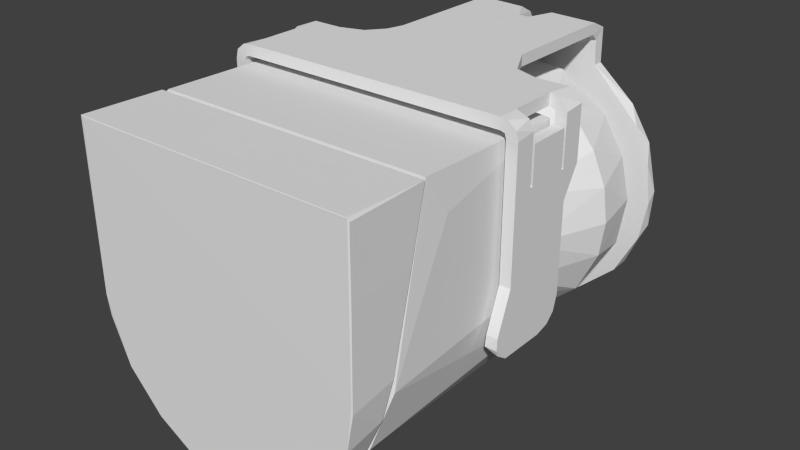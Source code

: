 # Source: laser.blend  (saved by Blender 2.70.0; exported with 4.5.12 LTS)
import bpy
from mathutils import Matrix  # noqa: F401  (used for matrix-valued properties, if any)

bpy.ops.wm.read_factory_settings(use_empty=True)
scene = bpy.context.scene
scene.name = 'Scene'

# ---- collections
col_collection_1 = bpy.data.collections.new('Collection 1'); scene.collection.children.link(col_collection_1)

# ---- materials (node trees are filled in below, after node groups)
mat_material0 = bpy.data.materials.new('material0')
mat_material0.alpha_threshold = 0.0
mat_material0.use_transparent_shadow = False
mat_material0.specular_color = (0.0, 0.0, 0.0)
mat_material0.roughness = 0.5
mat_material0.specular_intensity = 0.3
mat_material0.line_color = (0.0, 0.0, 0.0, 1.0)

# ---- material node trees

# ---- world
world_world = bpy.data.worlds.new('World'); scene.world = world_world
world_world.color = (0.05088, 0.05088, 0.05088)
world_world.use_sun_shadow = False
world_world.sun_shadow_jitter_overblur = 0.0
world_world.cycles.sampling_method = 'MANUAL'
world_world.cycles.sample_map_resolution = 256

# ---- meshes
me_shape0 = bpy.data.meshes.new('shape0')
me_shape0.from_pydata([(-50.65, -86.77, 53.65), (50.75, -92.25, 29.91), (51.16, -115.4, 29.91), (51.15, -115.4, 53.15), (-35.31, -107.8, -37.37), (-50.21, -100.7, -6.542), (-47.44, -104.8, -18.35), (28.36, -109.1, -42.66), (39.38, -106.6, -32.26), (50.61, -99.16, 0.001344), (45.4, -104.4, -22.73), (-16.94, -110.3, -48.16), (-50.75, -107.3, 0.001344), (-50.75, -92.25, 29.91), (-50.69, -115.7, -4.546), (39.92, -115.6, -31.64), (49.11, -102.1, -12.46), (50.79, -115.4, -2.28), (-30.21, -115.7, -41.02), (15.72, -115.6, -49.51), (44.76, -115.1, -24.35), (48.71, -115.7, -15.21), (-16.4, -115.7, -48.76), (0.8112, -110.9, -50.85), (50.15, -115.4, 54.15), (-49.57, -115.6, -11.85), (50.65, -86.77, 53.65), (-51.15, -115.6, 54.16), (50.63, -115.6, 54.07), (50.59, -115.7, 0.001344), (-42.68, -115.7, -27.83), (33.25, -115.7, -38.06), (-50.15, -115.7, 53.85), (-8.442, -16.31, 47.2), (2.314, -15.5, 46.59), (17.3, -16.78, 45.73), (-48.64, -16.85, -6.828), (-37.75, -16.77, -31.33), (-37.56, -14.28, -21.69), (43.9, -15.44, -8.497), (-33.05, -16.72, 36.13), (0.1014, -16.63, -48.9), (35.82, -12.55, 4.481), (47.89, -16.84, 10.92), (-45.41, -16.76, 18.37), (21.77, -16.67, -43.79), (-17.37, -16.64, -45.34), (-35.41, -20.94, 33.81), (-41.66, -18.48, 26.22), (-13.36, -18.65, 47.41), (-5.644, -20.94, 48.63), (2.928, -18.61, 49.26), (-42.85, -20.94, 23.87), (-48.47, -16.71, 6.055), (-15.59, -20.94, 46.51), (-24.8, -20.94, 42.21), (10.67, -20.94, 48.19), (-23.77, -20.94, -42.67), (-11.1, -18.41, -48.05), (39.74, -20.94, -28.59), (44.98, -16.87, -19.63), (44.87, -20.94, -19.81), (48.43, -20.94, -9.053), (48.95, -18.18, -4.913), (48.97, -20.94, 5.11), (-46.76, -20.94, 14.48), (-49.0, -20.94, 2.265), (39.27, -20.94, 29.65), (41.98, -16.72, 25.28), (27.92, -20.94, 40.76), (-44.87, -20.94, -19.81), (-47.9, -20.94, -10.11), (-44.95, -18.69, -20.38), (-27.6, -16.74, -40.54), (-6.747, -20.94, -48.37), (12.93, -18.53, -47.51), (11.18, -20.94, -47.54), (27.6, -20.94, -40.29), (34.83, -17.09, -34.73), (45.78, -20.94, 17.74), (-37.57, -20.94, -31.2), (-20.8, -16.74, 44.37), (30.39, -16.87, 38.78), (37.6, -14.3, -21.77), (30.54, -12.54, 18.38), (33.93, -12.54, -10.42), (-28.83, -12.54, 20.71), (19.03, -12.52, 30.7), (-34.81, -12.54, -7.662), (-26.18, -12.54, -23.51), (-11.36, -12.54, -33.73), (24.47, -12.54, -25.84), (-4.385, -12.54, 36.05), (-19.12, -12.54, 29.91), (5.682, -12.54, -34.55), (-47.1, 15.91, -0.007977), (-33.22, 15.85, 33.29), (0.007553, 15.85, -47.08), (47.08, 15.85, 0.007976), (12.8, 15.84, 45.34), (-45.78, 15.85, -10.75), (-4.517, 15.79, 47.11), (-40.0, 15.9, 24.89), (24.79, 15.91, 40.06), (12.82, 15.84, -45.34), (45.42, 32.92, 2.198), (45.34, 15.84, 12.82), (-43.94, 32.9, -12.78), (-44.62, 32.92, 8.518), (-22.86, 15.85, 41.33), (45.34, 15.84, -12.8), (40.05, 15.91, 24.8), (33.25, 15.86, 33.26), (15.79, 33.06, 42.96), (-6.395, 32.92, 45.02), (-31.57, 15.82, -34.95), (-45.3, 15.84, 12.94), (-21.1, 32.9, 40.1), (32.28, 33.05, -32.18), (-41.2, 15.91, -23.07), (13.58, 32.96, -43.52), (33.65, 32.93, 30.53), (42.68, 32.93, -15.57), (15.82, 36.24, -17.89), (-16.82, 15.85, -44.28), (-8.483, 32.9, -44.84), (-29.88, 32.96, -34.31), (-11.17, 35.98, -22.81), (14.74, 37.06, 11.67), (-24.72, 36.08, -2.033), (41.77, 32.93, 17.57), (-12.21, 36.13, 21.59), (-36.14, 32.92, 28.07), (15.63, -11.89, -30.74), (34.1, -11.89, -1.476), (-1.476, -11.89, -34.1), (1.476, -11.89, 34.11), (-31.53, -11.89, 13.77), (29.79, -11.93, -16.54), (-18.0, -11.89, -29.13), (30.67, -11.89, 15.22), (-33.77, -11.89, -0.005731), (-16.68, -11.89, 30.01), (-31.52, -11.89, -13.78), (18.0, -11.89, 29.13), (24.35, 15.81, -40.3), (37.74, 15.88, -28.65), (49.9, -95.14, 10.74), (-49.63, -85.23, 53.64), (50.59, -77.01, 40.55), (50.61, -98.65, -4.589), (15.21, -108.5, -48.78), (-50.63, -85.46, 52.64), (0.004129, -43.24, 52.9), (49.64, -85.23, 53.63), (37.05, -21.64, -32.62), (22.51, -21.6, -44.36), (32.44, -106.3, -39.36), (45.11, -102.7, -23.67), (45.56, -21.64, -19.32), (-8.522, -109.0, -51.01), (39.46, -21.64, 27.69), (49.27, -21.64, 0.001345), (49.64, -28.38, 52.25), (3.327, -20.91, -49.16), (-50.03, -94.78, 12.29), (-34.94, -21.63, -35.06), (-45.46, -102.6, -23.15), (-43.61, -21.64, -23.02), (-33.07, -106.2, -38.91), (-24.76, -21.64, -42.66), (-49.42, -21.64, 19.8), (-13.76, -20.97, -47.55), (12.26, -21.65, 52.38), (-48.53, -21.64, -9.956), (-49.63, -28.29, 52.5), (-50.34, -68.18, 11.55), (-55.1, -27.94, 55.94), (-55.11, -20.34, 54.64), (-53.42, -20.34, 58.04), (-51.29, -27.94, 59.37), (-50.03, -20.34, 59.73), (-49.11, -27.94, 59.73), (-55.11, -44.94, 54.64), (-55.11, -52.34, 53.73), (-54.31, -52.34, 56.97), (-53.42, -44.94, 58.04), (-51.42, -52.34, 59.3), (-49.11, -52.34, 59.73), (-49.11, -44.94, 59.73), (55.1, -36.44, -14.99), (55.09, -28.94, 50.71), (55.1, -58.04, -10.16), (54.76, -56.91, -12.54), (55.1, -53.26, -14.98), (55.09, -20.34, 37.28), (55.09, -27.94, 55.14), (55.09, -27.94, 38.02), (55.09, -28.94, 38.02), (55.09, -43.94, 50.71), (55.09, -43.94, 38.02), (55.09, -52.34, 53.75), (55.09, -44.94, 38.02), (55.1, -26.44, 26.71), (55.09, -44.79, 37.67), (55.1, -52.34, 8.311), (55.09, -44.69, 37.59), (55.09, -27.98, 37.82), (55.09, -28.14, 37.63), (55.09, -28.9, 37.83), (55.09, -28.79, 37.67), (55.09, -28.38, 37.52), (55.09, -28.63, 37.56), (55.09, -43.98, 37.83), (55.09, -44.08, 37.67), (55.09, -44.92, 37.89), (55.09, -44.26, 37.55), (55.09, -44.51, 37.52), (55.1, -26.44, -4.991), (55.1, -28.03, -10.51), (55.09, -44.87, 37.77), (55.1, -31.26, -13.61), (55.1, -57.83, -6.155), (55.08, -20.34, 55.77), (52.17, -27.94, 59.08), (50.68, -20.34, 59.73), (49.09, -27.94, 59.75), (-51.1, -52.6, -15.01), (-51.44, -55.81, -13.66), (-55.1, -53.43, -15.0), (-51.1, -58.04, -10.18), (-55.1, -57.83, -11.01), (-55.1, -58.26, -8.489), (51.1, -53.43, -14.99), (51.1, -58.35, -9.832), (51.1, -26.44, 26.71), (51.09, -20.34, 37.28), (51.1, -27.06, -8.273), (51.1, -29.88, -12.75), (53.1, -34.21, -14.74), (51.1, -36.44, -14.99), (-55.11, -20.34, 37.26), (-51.11, -20.34, 37.26), (-51.1, -26.44, 26.7), (-55.1, -26.44, 26.7), (-51.11, -43.94, 38.0), (-51.11, -43.94, 50.69), (-55.11, -43.94, 38.0), (-55.11, -43.94, 50.69), (-51.11, -28.94, 38.0), (-51.11, -28.94, 50.69), (-55.11, -28.94, 50.69), (-51.11, -27.94, 54.25), (-51.11, -27.94, 38.0), (-49.11, -27.94, 55.73), (-55.11, -28.94, 38.0), (-55.11, -28.84, 37.7), (-51.11, -28.9, 37.8), (-51.11, -28.79, 37.65), (-55.11, -28.63, 37.54), (-51.11, -28.62, 37.53), (-55.11, -28.38, 37.5), (-55.11, -28.19, 37.57), (-51.11, -28.36, 37.5), (-55.11, -28.05, 37.68), (-51.11, -28.14, 37.61), (-55.11, -27.94, 38.0), (-51.11, -27.97, 37.81), (54.43, -52.34, 56.83), (55.09, -44.94, 54.66), (53.4, -44.94, 58.06), (51.4, -52.34, 59.32), (49.09, -52.34, 59.75), (49.09, -44.94, 59.75), (51.09, -28.94, 50.71), (51.09, -28.94, 38.02), (51.09, -28.9, 37.81), (51.09, -28.79, 37.67), (51.09, -28.69, 37.59), (51.09, -28.57, 37.54), (51.09, -28.36, 37.52), (51.09, -28.14, 37.63), (51.09, -27.97, 37.84), (51.09, -27.94, 38.02), (51.09, -43.94, 50.71), (51.09, -44.92, 37.89), (51.1, -52.34, 8.31), (51.09, -52.34, 53.75), (51.09, -44.94, 38.02), (51.09, -44.94, 54.42), (51.09, -43.94, 38.02), (51.1, -26.44, -4.991), (51.09, -44.79, 37.67), (51.1, -57.83, -6.156), (51.09, -44.19, 37.59), (51.09, -44.03, 37.72), (51.09, -44.31, 37.54), (51.09, -43.95, 37.89), (51.09, -44.44, 37.52), (51.09, -44.62, 37.55), (51.09, -44.87, 37.77), (-51.1, -57.83, -6.173), (-55.1, -57.83, -6.174), (-51.1, -36.44, -15.01), (-55.1, -36.44, -15.01), (-55.1, -26.44, -5.009), (-51.1, -27.06, -8.291), (-55.1, -28.03, -10.53), (-51.1, -29.88, -12.77), (-55.1, -31.26, -13.63), (-53.1, -34.21, -14.76), (-1.144, 29.93, 59.73), (2.301, 29.79, 59.74), (-39.01, -20.34, 59.73), (-24.01, -5.337, 59.74), (3.123, 30.68, 59.74), (23.99, 38.26, 59.74), (-30.44, -17.58, 59.73), (23.99, -5.337, 59.74), (30.55, -17.39, 59.75), (38.99, -20.34, 59.75), (-25.67, -11.56, 59.74), (-24.06, 44.26, 44.52), (-24.01, 40.26, 43.86), (-24.01, -5.337, 55.74), (-24.01, 39.91, 55.72), (-24.01, 44.24, 55.38), (-24.01, 40.38, 59.73), (38.99, -20.34, 55.75), (28.96, -16.28, 55.74), (-55.11, -44.94, 38.0), (-55.11, -44.92, 37.87), (-55.11, -44.69, 37.57), (-55.1, -52.34, 8.292), (-55.11, -44.79, 37.65), (-55.11, -44.05, 37.68), (-55.11, -43.95, 37.87), (-55.11, -44.25, 37.54), (-55.11, -44.44, 37.5), (-55.11, -44.57, 37.52), (-55.11, -44.87, 37.75), (-51.11, -52.34, 53.73), (-51.1, -52.34, 8.292), (-51.11, -44.92, 37.87), (-51.11, -44.94, 38.0), (-51.11, -44.94, 54.68), (-51.1, -26.44, -5.009), (-51.11, -44.69, 37.57), (-51.11, -44.79, 37.65), (-51.11, -44.08, 37.65), (-51.11, -44.19, 37.57), (-51.11, -43.97, 37.81), (-51.11, -44.36, 37.5), (-51.11, -44.57, 37.52), (-51.11, -44.87, 37.75), (-50.67, -52.34, 55.18), (-49.11, -52.34, 55.73), (49.09, -52.34, 55.75), (50.61, -52.34, 55.27), (51.09, -20.34, 55.73), (49.09, -44.94, 55.75), (-39.01, -20.34, 55.73), (-51.11, -20.34, 55.71), (-49.58, 44.26, 1.946), (-49.18, 40.26, 7.219), (-46.56, 44.26, 17.77), (-43.48, 40.26, 24.36), (-39.48, 44.26, 30.42), (-33.66, 40.26, 36.57), (24.1, 40.26, 44.41), (24.02, 44.26, 44.32), (23.98, 44.09, 56.98), (23.99, 37.39, 55.74), (-35.14, -19.77, 55.73), (-25.95, -13.96, 55.74), (49.09, -27.94, 55.75), (23.99, -5.337, 55.74), (23.78, 40.25, 53.22), (7.337, 37.78, 55.7), (-8.346, 40.0, 55.73), (-16.31, 40.26, 11.33), (-8.228, 40.26, 18.38), (-3.787, 40.27, 44.9), (-49.25, 40.26, -7.807), (4.31, 40.27, 46.1), (-19.52, 40.26, -0.3591), (-44.42, 40.26, -22.65), (4.197, 40.26, 19.79), (-14.1, 40.26, -14.11), (-33.07, 40.26, -37.03), (15.81, 40.26, 11.84), (42.24, 40.26, 26.45), (-13.71, 40.26, -48.46), (48.06, 40.26, 13.18), (-4.395, 40.26, -20.0), (49.84, 40.26, -1.018), (19.52, 40.26, 0.3591), (6.742, 40.26, -49.71), (25.04, 40.26, -43.76), (47.32, 40.26, -15.37), (16.31, 40.26, -11.33), (8.875, 40.26, -18.37), (39.06, 40.26, -31.14), (19.34, 44.26, 7.064), (-18.5, 44.26, 6.897), (-11.04, 44.26, 17.01), (3.964, 44.26, 20.13), (-5.813, 44.19, 56.8), (-1.266, 44.26, 45.65), (-19.9, 44.26, -1.427), (-47.06, 44.26, -16.47), (-35.25, 44.26, -35.26), (-16.15, 44.26, -12.44), (37.94, 44.26, 32.32), (-21.58, 44.26, -44.83), (45.63, 44.26, 20.03), (-6.725, 44.26, -49.71), (-1.42, 44.26, -19.9), (49.65, 44.26, 2.519), (9.568, 44.26, -49.34), (48.7, 44.26, -11.11), (17.41, 44.26, -9.112), (8.907, 44.26, -18.2), (40.99, 44.26, -28.39), (28.75, 44.26, -41.15), (-4.235, 30.95, 55.21), (2.693, 28.21, 55.74), (-49.11, -44.94, 55.73), (51.09, -27.94, 54.93), (6.055, 39.3, 59.73), (5.678, 44.21, 56.48), (1.276, 42.58, 47.42), (1.417, 31.47, 58.87), (-6.117, 38.99, 59.73)], [], [(0, 26, 23), (0, 23, 13), (13, 23, 5), (17, 9, 2), (24, 28, 26), (0, 27, 24), (12, 5, 14), (25, 14, 5), (6, 5, 4), (12, 13, 5), (13, 27, 0), (9, 1, 2), (1, 3, 2), (1, 26, 3), (11, 4, 23), (5, 23, 4), (26, 28, 3), (7, 23, 8), (6, 25, 5), (10, 1, 9), (10, 26, 1), (10, 23, 26), (10, 8, 23), (23, 22, 11), (18, 4, 22), (8, 15, 7), (2, 3, 29), (29, 3, 28), (29, 17, 2), (11, 22, 4), (10, 20, 8), (31, 21, 29), (21, 20, 10), (19, 23, 7), (21, 17, 29), (19, 31, 22), (14, 32, 27), (12, 14, 27), (30, 6, 4), (31, 7, 15), (20, 15, 8), (21, 31, 20), (32, 29, 28), (17, 16, 9), (16, 10, 9), (21, 10, 16), (12, 27, 13), (32, 28, 27), (32, 14, 30), (25, 30, 14), (4, 18, 30), (21, 16, 17), (7, 31, 19), (15, 20, 31), (19, 22, 23), (27, 28, 24), (6, 30, 25), (24, 26, 0), (30, 29, 32), (30, 22, 31), (30, 31, 29), (30, 18, 22), (91, 83, 45), (34, 33, 51), (34, 35, 87), (33, 49, 51), (58, 73, 46), (85, 39, 83), (83, 39, 60), (83, 91, 85), (68, 87, 82), (44, 40, 86), (34, 92, 33), (81, 33, 92), (33, 81, 49), (34, 51, 35), (88, 53, 86), (38, 88, 89), (38, 36, 88), (36, 53, 88), (39, 85, 42), (93, 40, 81), (86, 40, 93), (92, 34, 87), (82, 87, 35), (41, 45, 75), (41, 94, 45), (78, 45, 83), (43, 42, 68), (44, 86, 53), (81, 92, 93), (38, 73, 37), (73, 38, 89), (38, 37, 36), (46, 41, 58), (60, 78, 83), (91, 45, 94), (63, 39, 42), (63, 60, 39), (40, 44, 48), (36, 37, 72), (73, 89, 90), (41, 90, 94), (43, 63, 42), (46, 73, 90), (90, 41, 46), (47, 40, 48), (49, 54, 50), (49, 50, 51), (52, 47, 48), (53, 66, 65), (49, 55, 54), (55, 49, 81), (56, 51, 50), (56, 35, 51), (35, 56, 69), (35, 69, 82), (80, 70, 72), (80, 72, 37), (57, 73, 58), (57, 58, 74), (61, 59, 60), (60, 62, 61), (62, 63, 64), (63, 62, 60), (63, 43, 64), (44, 65, 52), (44, 52, 48), (36, 66, 53), (66, 36, 71), (40, 47, 55), (82, 69, 67), (82, 67, 68), (71, 72, 70), (71, 36, 72), (41, 76, 74), (58, 41, 74), (75, 76, 41), (77, 45, 78), (76, 45, 77), (75, 45, 76), (77, 78, 59), (50, 54, 79), (65, 66, 79), (47, 52, 79), (79, 80, 57), (79, 57, 74), (64, 43, 79), (79, 70, 80), (59, 61, 79), (68, 67, 79), (52, 65, 79), (79, 55, 47), (54, 55, 79), (79, 56, 50), (79, 69, 56), (74, 76, 79), (61, 62, 79), (79, 62, 64), (79, 67, 69), (66, 71, 79), (79, 71, 70), (79, 76, 77), (79, 77, 59), (43, 68, 79), (44, 53, 65), (81, 40, 55), (73, 57, 37), (37, 57, 80), (78, 60, 59), (84, 85, 91), (87, 68, 84), (90, 89, 84), (42, 85, 84), (89, 88, 84), (88, 86, 84), (86, 93, 84), (84, 92, 87), (84, 93, 92), (94, 90, 84), (91, 94, 84), (68, 42, 84), (139, 115, 124), (102, 137, 96), (115, 126, 124), (137, 116, 95), (95, 141, 137), (96, 137, 142), (95, 108, 107), (143, 100, 119), (143, 95, 100), (115, 139, 143), (142, 101, 109), (112, 103, 144), (146, 122, 110), (110, 138, 146), (110, 105, 98), (98, 134, 110), (106, 105, 130), (144, 103, 99), (100, 95, 107), (108, 95, 116), (116, 137, 102), (95, 143, 141), (98, 106, 134), (142, 136, 101), (99, 113, 101), (101, 136, 99), (101, 113, 114), (142, 109, 96), (114, 109, 101), (114, 117, 109), (102, 96, 132), (99, 136, 144), (122, 105, 110), (146, 145, 118), (115, 143, 119), (124, 135, 139), (135, 124, 97), (125, 97, 124), (145, 133, 104), (104, 135, 97), (120, 97, 125), (120, 104, 97), (121, 103, 112), (121, 113, 103), (113, 99, 103), (119, 100, 107), (106, 140, 134), (132, 109, 117), (132, 96, 109), (138, 110, 134), (118, 122, 146), (145, 120, 118), (126, 115, 119), (104, 133, 135), (120, 145, 104), (105, 106, 98), (111, 140, 106), (112, 144, 140), (130, 111, 106), (133, 145, 146), (126, 125, 124), (127, 123, 120), (127, 120, 125), (123, 118, 120), (123, 122, 118), (130, 121, 111), (111, 121, 112), (112, 140, 111), (126, 107, 129), (132, 116, 102), (113, 131, 114), (127, 126, 129), (108, 116, 132), (131, 113, 128), (132, 117, 131), (114, 131, 117), (126, 119, 107), (126, 127, 125), (108, 129, 107), (129, 131, 127), (128, 123, 131), (128, 113, 121), (130, 128, 121), (128, 122, 123), (128, 105, 122), (123, 127, 131), (105, 128, 130), (132, 129, 108), (132, 131, 129), (139, 135, 133), (133, 143, 139), (134, 140, 133), (133, 137, 141), (142, 137, 133), (133, 144, 136), (141, 143, 133), (133, 140, 144), (136, 142, 133), (133, 138, 134), (133, 146, 138), (165, 160, 150), (151, 160, 164), (151, 150, 160), (151, 157, 150), (149, 154, 150), (149, 163, 154), (152, 165, 148), (148, 175, 152), (147, 165, 150), (150, 154, 147), (147, 148, 165), (154, 148, 147), (153, 148, 154), (148, 153, 175), (159, 162, 150), (162, 149, 150), (163, 149, 162), (162, 159, 164), (157, 158, 150), (158, 159, 150), (156, 151, 164), (157, 151, 156), (176, 165, 152), (175, 176, 152), (153, 173, 175), (173, 154, 163), (173, 153, 154), (157, 156, 155), (155, 158, 157), (159, 158, 155), (155, 164, 159), (155, 156, 164), (172, 164, 160), (160, 170, 172), (172, 173, 164), (169, 160, 165), (167, 169, 165), (169, 170, 160), (163, 162, 161), (161, 173, 163), (161, 162, 164), (173, 161, 164), (174, 172, 168), (174, 168, 167), (174, 167, 165), (165, 176, 174), (166, 167, 168), (166, 169, 167), (170, 169, 166), (172, 166, 168), (166, 172, 170), (173, 172, 171), (174, 171, 172), (175, 173, 171), (171, 176, 175), (171, 174, 176), (179, 178, 177), (179, 177, 180), (181, 179, 180), (181, 180, 182), (183, 184, 185), (186, 183, 185), (186, 185, 187), (189, 187, 188), (189, 186, 187), (195, 196, 197), (223, 196, 195), (201, 202, 269), (206, 204, 205), (195, 197, 207), (195, 207, 208), (211, 212, 203), (208, 211, 203), (195, 208, 203), (202, 201, 215), (220, 215, 205), (204, 220, 205), (215, 201, 205), (224, 223, 225), (224, 196, 223), (226, 224, 225), (229, 227, 228), (231, 228, 230), (232, 231, 230), (233, 194, 193), (234, 193, 192), (235, 236, 203), (236, 195, 203), (235, 203, 218), (291, 235, 218), (237, 291, 218), (237, 218, 219), (238, 237, 219), (238, 219, 221), (239, 238, 221), (240, 239, 190), (241, 242, 243), (244, 241, 243), (245, 246, 247), (246, 248, 247), (249, 255, 250), (250, 255, 251), (250, 251, 248), (246, 250, 248), (266, 253, 177), (253, 252, 177), (254, 182, 180), (252, 254, 177), (254, 180, 177), (256, 255, 257), (255, 249, 257), (259, 256, 258), (256, 257, 258), (259, 258, 260), (261, 259, 260), (261, 260, 263), (262, 261, 263), (264, 262, 265), (262, 263, 265), (266, 264, 267), (264, 265, 267), (266, 267, 253), (268, 201, 269), (268, 269, 270), (271, 270, 273), (271, 268, 270), (272, 271, 273), (191, 198, 274), (198, 275, 274), (275, 198, 209), (276, 275, 209), (277, 276, 210), (276, 209, 210), (278, 277, 212), (277, 210, 212), (279, 278, 212), (280, 279, 211), (279, 212, 211), (281, 280, 208), (280, 211, 208), (282, 281, 207), (281, 208, 207), (283, 282, 197), (282, 207, 197), (285, 286, 287), (288, 285, 287), (287, 289, 288), (359, 283, 428), (236, 283, 359), (236, 235, 281), (236, 281, 282), (281, 235, 280), (236, 282, 283), (280, 235, 279), (292, 286, 300), (300, 286, 285), (293, 234, 222), (302, 232, 301), (303, 227, 229), (303, 229, 304), (305, 346, 306), (307, 306, 308), (307, 305, 306), (309, 307, 308), (309, 308, 310), (304, 310, 303), (433, 311, 407), (181, 182, 313), (225, 320, 226), (319, 318, 321), (325, 322, 323), (325, 324, 314), (326, 322, 325), (327, 325, 314), (327, 326, 325), (319, 320, 328), (319, 328, 329), (318, 319, 329), (407, 326, 327), (433, 407, 327), (330, 331, 184), (331, 333, 184), (184, 183, 330), (241, 266, 177), (178, 241, 177), (334, 332, 333), (264, 241, 262), (241, 244, 262), (262, 244, 261), (241, 264, 266), (334, 333, 340), (340, 333, 331), (341, 342, 343), (341, 343, 344), (252, 253, 362), (362, 253, 242), (344, 345, 341), (346, 347, 348), (346, 348, 342), (265, 243, 242), (267, 265, 242), (263, 243, 265), (253, 267, 242), (260, 243, 263), (354, 342, 348), (343, 342, 354), (184, 333, 342), (341, 185, 184), (341, 184, 342), (355, 185, 341), (187, 185, 355), (188, 355, 356), (188, 187, 355), (287, 286, 205), (272, 356, 357), (272, 357, 358), (272, 188, 356), (201, 287, 205), (271, 272, 358), (268, 358, 287), (268, 287, 201), (268, 271, 358), (359, 223, 195), (359, 195, 236), (225, 223, 359), (320, 359, 328), (320, 225, 359), (301, 333, 302), (301, 342, 333), (269, 202, 288), (269, 288, 289), (270, 289, 360), (270, 360, 273), (270, 269, 289), (362, 313, 361), (362, 242, 241), (181, 313, 362), (178, 362, 241), (179, 181, 362), (179, 362, 178), (233, 240, 190), (233, 190, 194), (222, 286, 293), (222, 205, 286), (331, 330, 344), (340, 331, 343), (331, 344, 343), (334, 340, 354), (340, 343, 354), (332, 334, 348), (334, 354, 348), (339, 332, 347), (332, 348, 347), (338, 339, 353), (339, 347, 353), (337, 338, 352), (338, 353, 352), (335, 337, 350), (337, 352, 350), (335, 350, 349), (336, 335, 351), (335, 349, 351), (247, 336, 245), (336, 351, 245), (288, 202, 215), (285, 288, 215), (300, 285, 220), (285, 215, 220), (292, 300, 204), (300, 220, 204), (299, 292, 206), (292, 204, 206), (299, 206, 217), (298, 299, 217), (296, 298, 216), (298, 217, 216), (294, 296, 216), (295, 294, 214), (294, 216, 214), (295, 214, 213), (297, 295, 213), (290, 297, 200), (297, 213, 200), (200, 199, 290), (199, 284, 290), (365, 364, 366), (365, 363, 364), (367, 366, 368), (367, 365, 366), (322, 367, 368), (322, 368, 323), (377, 369, 370), (372, 318, 376), (316, 318, 372), (371, 377, 370), (371, 316, 372), (371, 372, 377), (254, 362, 361), (375, 328, 359), (374, 324, 376), (318, 329, 376), (377, 378, 384), (378, 377, 372), (426, 384, 378), (325, 323, 379), (379, 323, 382), (368, 380, 381), (368, 366, 380), (323, 368, 381), (382, 323, 381), (380, 366, 385), (366, 364, 385), (382, 381, 387), (384, 382, 387), (364, 383, 385), (377, 384, 369), (383, 386, 385), (369, 384, 387), (385, 386, 388), (386, 389, 388), (369, 387, 390), (369, 390, 391), (394, 388, 389), (394, 389, 392), (390, 396, 393), (391, 390, 393), (393, 396, 395), (394, 392, 397), (401, 394, 397), (395, 396, 399), (401, 397, 398), (396, 400, 399), (399, 400, 402), (400, 401, 398), (402, 400, 398), (385, 409, 404), (380, 385, 404), (381, 380, 405), (380, 404, 405), (387, 381, 406), (381, 405, 406), (390, 387, 406), (390, 406, 403), (396, 390, 403), (407, 322, 326), (408, 322, 407), (405, 367, 322), (404, 367, 405), (404, 365, 367), (405, 322, 408), (404, 363, 365), (406, 405, 408), (409, 363, 404), (370, 408, 430), (370, 430, 371), (409, 410, 363), (406, 408, 370), (412, 410, 409), (412, 411, 410), (403, 406, 370), (413, 403, 370), (414, 411, 412), (414, 412, 417), (415, 403, 413), (416, 414, 417), (418, 403, 415), (419, 416, 417), (418, 421, 403), (420, 421, 418), (419, 417, 422), (424, 419, 422), (423, 421, 420), (424, 422, 421), (424, 421, 423), (425, 379, 382), (382, 384, 426), (382, 426, 425), (379, 425, 426), (414, 416, 392), (420, 395, 399), (420, 418, 395), (414, 392, 389), (411, 414, 389), (423, 399, 402), (423, 420, 399), (411, 389, 386), (410, 411, 386), (424, 402, 398), (424, 423, 402), (410, 386, 383), (363, 410, 383), (363, 383, 364), (419, 398, 397), (419, 424, 398), (416, 397, 392), (416, 419, 397), (413, 369, 391), (413, 370, 369), (415, 413, 391), (415, 391, 393), (418, 415, 393), (418, 393, 395), (396, 403, 421), (400, 396, 421), (401, 400, 421), (401, 421, 422), (394, 401, 417), (401, 422, 417), (394, 417, 412), (388, 394, 412), (385, 388, 412), (385, 412, 409), (355, 341, 345), (356, 355, 427), (355, 345, 427), (196, 428, 283), (196, 283, 197), (226, 375, 428), (224, 226, 428), (224, 428, 196), (359, 428, 375), (305, 244, 346), (244, 243, 346), (360, 375, 273), (375, 226, 273), (314, 324, 374), (321, 314, 374), (317, 321, 374), (313, 317, 373), (317, 374, 373), (313, 373, 361), (199, 191, 284), (191, 274, 284), (254, 252, 362), (289, 287, 358), (360, 289, 358), (360, 358, 357), (427, 189, 254), (254, 189, 182), (183, 345, 344), (183, 344, 330), (189, 427, 345), (186, 189, 345), (186, 345, 183), (371, 430, 429), (316, 371, 429), (431, 430, 408), (432, 430, 431), (429, 430, 432), (315, 429, 432), (312, 315, 432), (311, 312, 432), (311, 432, 431), (311, 431, 408), (311, 408, 407), (218, 203, 205), (218, 205, 222), (219, 218, 222), (192, 193, 194), (192, 194, 190), (221, 219, 222), (190, 239, 221), (192, 190, 221), (192, 221, 222), (192, 222, 234), (293, 286, 291), (293, 291, 237), (233, 193, 234), (240, 233, 234), (293, 237, 238), (238, 239, 240), (293, 238, 240), (293, 240, 234), (333, 244, 305), (302, 333, 305), (302, 305, 307), (229, 228, 231), (229, 231, 232), (304, 229, 232), (302, 307, 309), (309, 310, 304), (302, 309, 304), (302, 304, 232), (346, 342, 301), (306, 346, 301), (230, 228, 227), (230, 227, 303), (308, 306, 301), (303, 310, 308), (230, 303, 308), (230, 308, 301), (232, 230, 301), (205, 203, 212), (205, 212, 210), (205, 210, 214), (205, 214, 216), (205, 216, 217), (206, 205, 217), (291, 286, 292), (279, 235, 291), (295, 276, 277), (294, 295, 277), (294, 277, 278), (291, 292, 299), (291, 299, 298), (279, 291, 298), (294, 278, 279), (296, 294, 279), (296, 279, 298), (347, 346, 243), (243, 260, 258), (258, 257, 351), (258, 351, 349), (258, 349, 350), (243, 258, 350), (243, 350, 352), (243, 352, 353), (347, 243, 353), (244, 333, 332), (259, 261, 244), (244, 332, 339), (259, 244, 339), (250, 246, 245), (249, 250, 245), (351, 257, 249), (351, 249, 245), (255, 256, 259), (251, 255, 259), (251, 259, 339), (247, 248, 251), (339, 338, 337), (339, 337, 335), (339, 335, 336), (339, 336, 247), (247, 251, 339), (290, 284, 274), (290, 274, 275), (276, 295, 297), (276, 297, 290), (276, 290, 275), (191, 199, 200), (198, 191, 200), (200, 213, 214), (210, 209, 198), (200, 214, 210), (200, 210, 198), (313, 182, 189), (273, 226, 320), (313, 189, 188), (313, 188, 272), (272, 273, 320), (313, 272, 320), (319, 321, 317), (319, 317, 313), (313, 320, 319), (427, 254, 361), (328, 375, 360), (374, 376, 329), (427, 361, 373), (328, 360, 357), (328, 357, 356), (356, 427, 373), (328, 356, 373), (373, 374, 329), (373, 329, 328), (426, 378, 372), (426, 372, 376), (426, 376, 324), (379, 426, 324), (325, 379, 324), (314, 321, 318), (316, 429, 315), (314, 318, 316), (314, 316, 315), (433, 327, 314), (311, 433, 314), (312, 311, 314), (312, 314, 315)])
_uv = me_shape0.uv_layers.new(name='shape0-lib-map')
_uv.uv.foreach_set('vector', [0.1976, 0.999, 0.0009766, 0.999, 0.0009766, 0.8024, 0.801, 0.6976, 0.801, 0.6024, 0.8486, 0.65, 0.1024, 0.699, 0.199, 0.6024, 0.199, 0.699, 0.551, 0.599, 0.551, 0.5524, 0.5976, 0.599, 0.8812, 0.2674, 0.8774, 0.2635, 0.8851, 0.2635, 0.401, 0.8024, 0.4986, 0.9, 0.401, 0.9976, 0.676, 0.399, 0.676, 0.3774, 0.6976, 0.399, 0.674, 0.3774, 0.674, 0.399, 0.6524, 0.399, 0.626, 0.399, 0.626, 0.3774, 0.6476, 0.399, 0.3764, 0.275, 0.399, 0.2524, 0.399, 0.2976, 0.8976, 0.699, 0.8024, 0.699, 0.85, 0.6514, 0.901, 0.7024, 0.9486, 0.75, 0.901, 0.7976, 0.5024, 0.599, 0.549, 0.5524, 0.549, 0.599, 0.4976, 0.599, 0.451, 0.599, 0.451, 0.5524, 0.624, 0.399, 0.6024, 0.399, 0.624, 0.3774, 0.9976, 0.799, 0.9024, 0.799, 0.95, 0.7514, 0.9399, 0.3365, 0.949, 0.3274, 0.949, 0.3365, 0.375, 0.2736, 0.3524, 0.251, 0.3976, 0.251, 0.649, 0.374, 0.6274, 0.374, 0.649, 0.3524, 0.649, 0.3976, 0.6274, 0.376, 0.649, 0.376, 0.676, 0.3274, 0.6976, 0.349, 0.676, 0.349, 0.5, 0.9014, 0.5976, 0.999, 0.4024, 0.999, 0.3524, 0.349, 0.375, 0.3264, 0.3976, 0.349, 0.6524, 0.349, 0.674, 0.3274, 0.674, 0.349, 0.699, 0.324, 0.6774, 0.324, 0.699, 0.3024, 0.699, 0.326, 0.699, 0.3476, 0.6774, 0.326, 0.8799, 0.2687, 0.876, 0.2726, 0.876, 0.2649, 0.9399, 0.3385, 0.949, 0.3385, 0.949, 0.3476, 0.8799, 0.2562, 0.876, 0.2601, 0.876, 0.2524, 0.699, 0.374, 0.6774, 0.374, 0.699, 0.3524, 0.699, 0.376, 0.699, 0.3976, 0.6774, 0.376, 0.399, 0.3476, 0.3764, 0.325, 0.399, 0.3024, 0.6524, 0.351, 0.674, 0.351, 0.674, 0.3726, 0.3764, 0.375, 0.399, 0.3524, 0.399, 0.3976, 0.8851, 0.2115, 0.8822, 0.2115, 0.8822, 0.2086, 0.449, 0.599, 0.4024, 0.599, 0.449, 0.5524, 0.801, 0.3524, 0.8111, 0.3625, 0.801, 0.3726, 0.499, 0.549, 0.4524, 0.549, 0.499, 0.5024, 0.375, 0.3736, 0.3524, 0.351, 0.3976, 0.351, 0.8125, 0.3639, 0.8226, 0.374, 0.8024, 0.374, 0.8226, 0.326, 0.8125, 0.3361, 0.8024, 0.326, 0.801, 0.3476, 0.801, 0.3274, 0.8111, 0.3375, 0.199, 0.9976, 0.002358, 0.801, 0.199, 0.801, 0.349, 0.3024, 0.349, 0.3476, 0.3264, 0.325, 0.9365, 0.326, 0.9365, 0.3351, 0.9274, 0.326, 0.6976, 0.351, 0.676, 0.3726, 0.676, 0.351, 0.8976, 0.799, 0.8024, 0.799, 0.85, 0.7514, 0.9385, 0.326, 0.9476, 0.326, 0.9385, 0.3351, 0.4524, 0.551, 0.499, 0.551, 0.499, 0.5976, 0.924, 0.3115, 0.9149, 0.3115, 0.924, 0.3024, 0.751, 0.276, 0.7726, 0.276, 0.751, 0.2976, 0.325, 0.3236, 0.3024, 0.301, 0.3476, 0.301, 0.751, 0.274, 0.751, 0.2524, 0.7726, 0.274, 0.8812, 0.2576, 0.8851, 0.2615, 0.8774, 0.2615, 0.776, 0.2774, 0.7976, 0.299, 0.776, 0.299, 0.924, 0.3226, 0.9149, 0.3135, 0.924, 0.3135, 0.375, 0.3236, 0.3524, 0.301, 0.3976, 0.301, 0.599, 0.9976, 0.5014, 0.9, 0.599, 0.8024, 0.201, 0.999, 0.201, 0.8024, 0.3976, 0.999, 0.899, 0.7976, 0.8514, 0.75, 0.899, 0.7024, 0.5976, 0.801, 0.5, 0.8986, 0.4024, 0.801, 0.774, 0.2774, 0.774, 0.299, 0.7524, 0.299, 0.3736, 0.325, 0.351, 0.3476, 0.351, 0.3024, 0.8111, 0.3125, 0.801, 0.3226, 0.801, 0.3024, 0.2524, 0.249, 0.275, 0.2264, 0.2976, 0.249, 0.9115, 0.301, 0.9115, 0.3101, 0.9024, 0.301, 0.8385, 0.2226, 0.8385, 0.2149, 0.8424, 0.2188, 0.726, 0.299, 0.726, 0.2774, 0.7476, 0.299, 0.7024, 0.299, 0.724, 0.2774, 0.724, 0.299, 0.749, 0.274, 0.7274, 0.274, 0.749, 0.2524, 0.299, 0.2024, 0.299, 0.2476, 0.2764, 0.225, 0.299, 0.2524, 0.299, 0.2976, 0.2764, 0.275, 0.749, 0.2976, 0.7274, 0.276, 0.749, 0.276, 0.7976, 0.249, 0.776, 0.249, 0.776, 0.2274, 0.9226, 0.301, 0.9135, 0.3101, 0.9135, 0.301, 0.8024, 0.324, 0.8125, 0.3139, 0.8226, 0.324, 0.5976, 0.499, 0.551, 0.499, 0.551, 0.4524, 0.774, 0.249, 0.7524, 0.249, 0.774, 0.2274, 0.2524, 0.251, 0.2976, 0.251, 0.275, 0.2736, 0.2264, 0.225, 0.249, 0.2024, 0.249, 0.2476, 0.799, 0.2024, 0.799, 0.224, 0.7774, 0.224, 0.2024, 0.201, 0.2476, 0.201, 0.225, 0.2236, 0.2524, 0.201, 0.2976, 0.201, 0.275, 0.2236, 0.251, 0.2024, 0.2736, 0.225, 0.251, 0.2476, 0.3264, 0.225, 0.349, 0.2024, 0.349, 0.2476, 0.826, 0.3476, 0.826, 0.3274, 0.8361, 0.3375, 0.3476, 0.201, 0.325, 0.2236, 0.3024, 0.201, 0.799, 0.226, 0.799, 0.2476, 0.7774, 0.226, 0.375, 0.2236, 0.3524, 0.201, 0.3976, 0.201, 0.3736, 0.225, 0.351, 0.2476, 0.351, 0.2024, 0.3024, 0.251, 0.3476, 0.251, 0.325, 0.2736, 0.7774, 0.274, 0.799, 0.2524, 0.799, 0.274, 0.301, 0.2976, 0.301, 0.2524, 0.3236, 0.275, 0.799, 0.276, 0.799, 0.2976, 0.7774, 0.276, 0.9365, 0.3101, 0.9274, 0.301, 0.9365, 0.301, 0.774, 0.2726, 0.7524, 0.251, 0.774, 0.251, 0.301, 0.2024, 0.3236, 0.225, 0.301, 0.2476, 0.776, 0.2726, 0.776, 0.251, 0.7976, 0.251, 0.8476, 0.349, 0.8274, 0.349, 0.8375, 0.3389, 0.8226, 0.349, 0.8024, 0.349, 0.8125, 0.3389, 0.824, 0.3274, 0.824, 0.3476, 0.8139, 0.3375, 0.3024, 0.249, 0.325, 0.2264, 0.3476, 0.249, 0.449, 0.3024, 0.449, 0.3476, 0.4264, 0.325, 0.425, 0.3236, 0.4024, 0.301, 0.4476, 0.301, 0.776, 0.349, 0.776, 0.3274, 0.7976, 0.349, 0.4524, 0.301, 0.4976, 0.301, 0.475, 0.3236, 0.8139, 0.2625, 0.824, 0.2524, 0.824, 0.2726, 0.9385, 0.301, 0.9476, 0.301, 0.9385, 0.3101, 0.926, 0.3226, 0.926, 0.3135, 0.9351, 0.3135, 0.926, 0.3024, 0.9351, 0.3115, 0.926, 0.3115, 0.8125, 0.2611, 0.8024, 0.251, 0.8226, 0.251, 0.9649, 0.3115, 0.974, 0.3024, 0.974, 0.3115, 0.8274, 0.251, 0.8476, 0.251, 0.8375, 0.2611, 0.9649, 0.3135, 0.974, 0.3135, 0.974, 0.3226, 0.8361, 0.2625, 0.826, 0.2726, 0.826, 0.2524, 0.8125, 0.2861, 0.8024, 0.276, 0.8226, 0.276, 0.801, 0.2774, 0.8111, 0.2875, 0.801, 0.2976, 0.9615, 0.3101, 0.9524, 0.301, 0.9615, 0.301, 0.801, 0.2726, 0.801, 0.2524, 0.8111, 0.2625, 0.8125, 0.2639, 0.8226, 0.274, 0.8024, 0.274, 0.8226, 0.226, 0.8125, 0.2361, 0.8024, 0.226, 0.9635, 0.301, 0.9726, 0.301, 0.9635, 0.3101, 0.801, 0.2476, 0.801, 0.2274, 0.8111, 0.2375, 0.9774, 0.301, 0.9865, 0.301, 0.9865, 0.3101, 0.801, 0.2024, 0.8111, 0.2125, 0.801, 0.2226, 0.8226, 0.224, 0.8024, 0.224, 0.8125, 0.2139, 0.8361, 0.2375, 0.826, 0.2476, 0.826, 0.2274, 0.9885, 0.3101, 0.9885, 0.301, 0.9976, 0.301, 0.8274, 0.249, 0.8375, 0.2389, 0.8476, 0.249, 0.8024, 0.249, 0.8125, 0.2389, 0.8226, 0.249, 0.8139, 0.2375, 0.824, 0.2274, 0.824, 0.2476, 0.8625, 0.2861, 0.8524, 0.276, 0.8726, 0.276, 0.851, 0.2774, 0.8611, 0.2875, 0.851, 0.2976, 0.9851, 0.3135, 0.976, 0.3226, 0.976, 0.3135, 0.8611, 0.2625, 0.851, 0.2726, 0.851, 0.2524, 0.8625, 0.2639, 0.8726, 0.274, 0.8524, 0.274, 0.976, 0.3024, 0.9851, 0.3115, 0.976, 0.3115, 0.9524, 0.326, 0.9615, 0.326, 0.9615, 0.3351, 0.8861, 0.2875, 0.876, 0.2976, 0.876, 0.2774, 0.8774, 0.299, 0.8875, 0.2889, 0.8976, 0.299, 0.8438, 0.2201, 0.8476, 0.224, 0.8399, 0.224, 0.8524, 0.299, 0.8625, 0.2889, 0.8726, 0.299, 0.549, 0.499, 0.5024, 0.499, 0.549, 0.4524, 0.95, 0.6514, 0.9976, 0.699, 0.9024, 0.699, 0.9514, 0.65, 0.999, 0.6024, 0.999, 0.6976, 0.199, 0.7976, 0.1024, 0.701, 0.199, 0.701, 0.09902, 0.6976, 0.002358, 0.601, 0.09902, 0.601, 0.874, 0.2976, 0.8639, 0.2875, 0.874, 0.2774, 0.999, 0.7024, 0.999, 0.7976, 0.9514, 0.75, 0.451, 0.3024, 0.4736, 0.325, 0.451, 0.3476, 0.8361, 0.2875, 0.826, 0.2976, 0.826, 0.2774, 0.95, 0.7486, 0.9024, 0.701, 0.9976, 0.701, 0.899, 0.6976, 0.8514, 0.65, 0.899, 0.6024, 0.599, 0.449, 0.5524, 0.449, 0.599, 0.4024, 0.5524, 0.451, 0.599, 0.451, 0.599, 0.4976, 0.4476, 0.351, 0.425, 0.3736, 0.4024, 0.351, 0.8976, 0.601, 0.85, 0.6486, 0.8024, 0.601, 0.774, 0.3274, 0.774, 0.349, 0.7524, 0.349, 0.8476, 0.299, 0.8274, 0.299, 0.8375, 0.2889, 0.8024, 0.299, 0.8125, 0.2889, 0.8226, 0.299, 0.95, 0.6486, 0.9024, 0.601, 0.9976, 0.601, 0.901, 0.6024, 0.9486, 0.65, 0.901, 0.6976, 0.002358, 0.501, 0.09764, 0.501, 0.05, 0.5486, 0.5524, 0.549, 0.599, 0.5024, 0.599, 0.549, 0.824, 0.2774, 0.824, 0.2976, 0.8139, 0.2875, 0.8476, 0.274, 0.8274, 0.274, 0.8375, 0.2639, 0.849, 0.2524, 0.849, 0.2726, 0.8389, 0.2625, 0.8389, 0.2875, 0.849, 0.2774, 0.849, 0.2976, 0.8274, 0.276, 0.8476, 0.276, 0.8375, 0.2861, 0.924, 0.3524, 0.924, 0.3726, 0.9139, 0.3625, 0.401, 0.3524, 0.4236, 0.375, 0.401, 0.3976, 0.401, 0.3476, 0.401, 0.3024, 0.4236, 0.325, 0.04862, 0.55, 0.0009766, 0.5976, 0.0009766, 0.5024, 0.799, 0.324, 0.7774, 0.324, 0.799, 0.3024, 0.0009766, 0.4024, 0.04862, 0.45, 0.0009766, 0.4976, 0.101, 0.6976, 0.101, 0.601, 0.1976, 0.601, 0.5524, 0.551, 0.599, 0.551, 0.599, 0.5976, 0.4476, 0.349, 0.4024, 0.349, 0.425, 0.3264, 0.549, 0.5476, 0.5024, 0.501, 0.549, 0.501, 0.05, 0.4514, 0.09764, 0.499, 0.002358, 0.499, 0.1486, 0.55, 0.101, 0.5976, 0.101, 0.5024, 0.4024, 0.251, 0.4476, 0.251, 0.425, 0.2736, 0.551, 0.5476, 0.551, 0.501, 0.5976, 0.501, 0.4236, 0.275, 0.401, 0.2976, 0.401, 0.2524, 0.4236, 0.225, 0.401, 0.2476, 0.401, 0.2024, 0.499, 0.4024, 0.499, 0.449, 0.4524, 0.449, 0.4524, 0.451, 0.499, 0.451, 0.499, 0.4976, 0.1976, 0.599, 0.1024, 0.599, 0.15, 0.5514, 0.4024, 0.401, 0.449, 0.401, 0.449, 0.4476, 0.4976, 0.401, 0.451, 0.4476, 0.451, 0.401, 0.4476, 0.249, 0.4024, 0.249, 0.425, 0.2264, 0.5024, 0.401, 0.549, 0.401, 0.549, 0.4476, 0.5976, 0.401, 0.551, 0.4476, 0.551, 0.401, 0.451, 0.2524, 0.4736, 0.275, 0.451, 0.2976, 0.4976, 0.299, 0.4524, 0.299, 0.475, 0.2764, 0.5476, 0.451, 0.501, 0.4976, 0.501, 0.451, 0.4476, 0.299, 0.4024, 0.299, 0.425, 0.2764, 0.501, 0.449, 0.501, 0.4024, 0.5476, 0.449, 0.449, 0.2524, 0.449, 0.2976, 0.4264, 0.275, 0.6024, 0.501, 0.649, 0.501, 0.649, 0.5476, 0.525, 0.3736, 0.5024, 0.351, 0.5476, 0.351, 0.501, 0.3976, 0.501, 0.3524, 0.5236, 0.375, 0.651, 0.501, 0.6976, 0.501, 0.651, 0.5476, 0.6476, 0.551, 0.601, 0.5976, 0.601, 0.551, 0.601, 0.549, 0.601, 0.5024, 0.6476, 0.549, 0.601, 0.4976, 0.601, 0.451, 0.6476, 0.451, 0.5236, 0.325, 0.501, 0.3476, 0.501, 0.3024, 0.601, 0.449, 0.601, 0.4024, 0.6476, 0.449, 0.651, 0.4524, 0.6976, 0.499, 0.651, 0.499, 0.649, 0.4524, 0.649, 0.499, 0.6024, 0.499, 0.5476, 0.349, 0.5024, 0.349, 0.525, 0.3264, 0.551, 0.3524, 0.5736, 0.375, 0.551, 0.3976, 0.575, 0.3764, 0.5976, 0.399, 0.5524, 0.399, 0.701, 0.5976, 0.701, 0.551, 0.7476, 0.551, 0.525, 0.3764, 0.5476, 0.399, 0.5024, 0.399, 0.5264, 0.375, 0.549, 0.3524, 0.549, 0.3976, 0.701, 0.5024, 0.7476, 0.549, 0.701, 0.549, 0.751, 0.5524, 0.7976, 0.599, 0.751, 0.599, 0.7024, 0.599, 0.749, 0.5524, 0.749, 0.599, 0.451, 0.3976, 0.451, 0.3524, 0.4736, 0.375, 0.651, 0.599, 0.651, 0.5524, 0.6976, 0.599, 0.6024, 0.599, 0.649, 0.5524, 0.649, 0.599, 0.6524, 0.549, 0.699, 0.5024, 0.699, 0.549, 0.4524, 0.399, 0.475, 0.3764, 0.4976, 0.399, 0.4476, 0.399, 0.4024, 0.399, 0.425, 0.3764, 0.699, 0.5976, 0.6524, 0.551, 0.699, 0.551, 0.449, 0.3976, 0.4264, 0.375, 0.449, 0.3524, 0.4524, 0.349, 0.475, 0.3264, 0.4976, 0.349, 0.7976, 0.499, 0.751, 0.499, 0.751, 0.4524, 0.499, 0.3024, 0.499, 0.3476, 0.4764, 0.325, 0.499, 0.3976, 0.4764, 0.375, 0.499, 0.3524, 0.7024, 0.499, 0.749, 0.4524, 0.749, 0.499, 0.799, 0.449, 0.7524, 0.449, 0.799, 0.4024, 0.799, 0.451, 0.799, 0.4976, 0.7524, 0.451, 0.4976, 0.351, 0.475, 0.3736, 0.4524, 0.351, 0.799, 0.5024, 0.799, 0.549, 0.7524, 0.549, 0.551, 0.2976, 0.551, 0.2524, 0.5736, 0.275, 0.5976, 0.299, 0.5524, 0.299, 0.575, 0.2764, 0.799, 0.551, 0.799, 0.5976, 0.7524, 0.551, 0.7024, 0.501, 0.749, 0.501, 0.749, 0.5476, 0.5476, 0.299, 0.5024, 0.299, 0.525, 0.2764, 0.751, 0.5476, 0.751, 0.501, 0.7976, 0.501, 0.6524, 0.449, 0.699, 0.4024, 0.699, 0.449, 0.002358, 0.599, 0.05, 0.5514, 0.09764, 0.599, 0.699, 0.4976, 0.6524, 0.451, 0.699, 0.451, 0.6024, 0.401, 0.649, 0.401, 0.649, 0.4476, 0.6976, 0.401, 0.651, 0.4476, 0.651, 0.401, 0.5264, 0.275, 0.549, 0.2524, 0.549, 0.2976, 0.5976, 0.249, 0.5524, 0.249, 0.575, 0.2264, 0.599, 0.2024, 0.599, 0.2476, 0.5764, 0.225, 0.7024, 0.401, 0.749, 0.401, 0.749, 0.4476, 0.599, 0.2524, 0.599, 0.2976, 0.5764, 0.275, 0.7976, 0.401, 0.751, 0.4476, 0.751, 0.401, 0.701, 0.451, 0.7476, 0.451, 0.701, 0.4976, 0.701, 0.449, 0.701, 0.4024, 0.7476, 0.449, 0.09902, 0.5024, 0.09902, 0.5976, 0.05138, 0.55, 0.8024, 0.501, 0.849, 0.501, 0.849, 0.5476, 0.5524, 0.251, 0.5976, 0.251, 0.575, 0.2736, 0.851, 0.5476, 0.851, 0.501, 0.8976, 0.501, 0.801, 0.5976, 0.801, 0.551, 0.8476, 0.551, 0.801, 0.5024, 0.8476, 0.549, 0.801, 0.549, 0.801, 0.451, 0.8476, 0.451, 0.801, 0.4976, 0.15, 0.4514, 0.1976, 0.499, 0.1024, 0.499, 0.801, 0.4024, 0.8476, 0.449, 0.801, 0.449, 0.851, 0.4524, 0.8976, 0.499, 0.851, 0.499, 0.199, 0.4024, 0.199, 0.4976, 0.1514, 0.45, 0.849, 0.4524, 0.849, 0.499, 0.8024, 0.499, 0.199, 0.5976, 0.1514, 0.55, 0.199, 0.5024, 0.9476, 0.551, 0.901, 0.5976, 0.901, 0.551, 0.901, 0.5024, 0.9476, 0.549, 0.901, 0.549, 0.9976, 0.599, 0.951, 0.599, 0.951, 0.5524, 0.7774, 0.326, 0.799, 0.326, 0.799, 0.3476, 0.9024, 0.599, 0.949, 0.5524, 0.949, 0.599, 0.851, 0.599, 0.851, 0.5524, 0.8976, 0.599, 0.1024, 0.501, 0.1976, 0.501, 0.15, 0.5486, 0.201, 0.7976, 0.201, 0.701, 0.2976, 0.701, 0.09902, 0.4976, 0.05138, 0.45, 0.09902, 0.4024, 0.849, 0.5524, 0.849, 0.599, 0.8024, 0.599, 0.09764, 0.401, 0.05, 0.4486, 0.002358, 0.401, 0.15, 0.4486, 0.1024, 0.401, 0.1976, 0.401, 0.799, 0.3524, 0.799, 0.374, 0.7774, 0.374, 0.8524, 0.549, 0.899, 0.5024, 0.899, 0.549, 0.2024, 0.801, 0.399, 0.801, 0.399, 0.9976, 0.201, 0.699, 0.201, 0.6024, 0.2976, 0.699, 0.1486, 0.45, 0.101, 0.4976, 0.101, 0.4024, 0.8524, 0.551, 0.899, 0.551, 0.899, 0.5976, 0.951, 0.499, 0.951, 0.4524, 0.9976, 0.499, 0.25, 0.5486, 0.2024, 0.501, 0.2976, 0.501, 0.9635, 0.326, 0.9726, 0.326, 0.9635, 0.3351, 0.9125, 0.3611, 0.9024, 0.351, 0.9226, 0.351, 0.301, 0.799, 0.301, 0.7024, 0.3976, 0.799, 0.9601, 0.3385, 0.951, 0.3476, 0.951, 0.3385, 0.601, 0.9976, 0.601, 0.8024, 0.6986, 0.9, 0.7, 0.9014, 0.7976, 0.999, 0.6024, 0.999, 0.7014, 0.9, 0.799, 0.8024, 0.799, 0.9976, 0.6024, 0.801, 0.7976, 0.801, 0.7, 0.8986, 0.299, 0.7024, 0.299, 0.799, 0.2024, 0.799, 0.801, 0.8024, 0.8986, 0.9, 0.801, 0.9976, 0.399, 0.699, 0.3024, 0.699, 0.399, 0.6024, 0.201, 0.5024, 0.2486, 0.55, 0.201, 0.5976, 0.7774, 0.376, 0.799, 0.376, 0.799, 0.3976, 0.399, 0.7976, 0.3024, 0.701, 0.399, 0.701, 0.299, 0.601, 0.299, 0.6976, 0.2024, 0.601, 0.301, 0.601, 0.3976, 0.601, 0.301, 0.6976, 0.201, 0.4024, 0.2486, 0.45, 0.201, 0.4976, 0.401, 0.7976, 0.401, 0.701, 0.4976, 0.701, 0.25, 0.4514, 0.2976, 0.499, 0.2024, 0.499, 0.401, 0.6024, 0.4976, 0.699, 0.401, 0.699, 0.5976, 0.799, 0.501, 0.799, 0.501, 0.7024, 0.4024, 0.799, 0.499, 0.7024, 0.499, 0.799, 0.599, 0.6024, 0.599, 0.699, 0.5024, 0.699, 0.3486, 0.55, 0.301, 0.5976, 0.301, 0.5024, 0.575, 0.3264, 0.5976, 0.349, 0.5524, 0.349, 0.7524, 0.351, 0.774, 0.351, 0.774, 0.3726, 0.599, 0.701, 0.599, 0.7976, 0.5024, 0.701, 0.3976, 0.599, 0.3024, 0.599, 0.35, 0.5514, 0.499, 0.6976, 0.4024, 0.601, 0.499, 0.601, 0.25, 0.5514, 0.2976, 0.599, 0.2024, 0.599, 0.949, 0.499, 0.9024, 0.499, 0.949, 0.4524, 0.501, 0.601, 0.5976, 0.601, 0.501, 0.6976, 0.9524, 0.449, 0.999, 0.4024, 0.999, 0.449, 0.2514, 0.55, 0.299, 0.5024, 0.299, 0.5976, 0.601, 0.7976, 0.601, 0.701, 0.6976, 0.701, 0.8024, 0.999, 0.9, 0.9014, 0.9976, 0.999, 0.599, 0.3024, 0.599, 0.3476, 0.5764, 0.325, 0.3024, 0.499, 0.35, 0.4514, 0.3976, 0.499, 0.999, 0.8024, 0.999, 0.9976, 0.9014, 0.9, 0.9524, 0.451, 0.999, 0.451, 0.999, 0.4976, 0.399, 0.4024, 0.399, 0.4976, 0.3514, 0.45, 0.601, 0.6024, 0.6976, 0.699, 0.601, 0.699, 0.399, 0.5024, 0.399, 0.5976, 0.3514, 0.55, 0.776, 0.3726, 0.776, 0.351, 0.7976, 0.351, 0.951, 0.3274, 0.9601, 0.3365, 0.951, 0.3365, 0.8024, 0.801, 0.9976, 0.801, 0.9, 0.8986, 0.35, 0.5486, 0.3024, 0.501, 0.3976, 0.501, 0.701, 0.799, 0.701, 0.7024, 0.7976, 0.799, 0.699, 0.799, 0.6024, 0.799, 0.699, 0.7024, 0.799, 0.699, 0.7024, 0.699, 0.799, 0.6024, 0.951, 0.3226, 0.951, 0.3135, 0.9601, 0.3135, 0.951, 0.3024, 0.9601, 0.3115, 0.951, 0.3115, 0.9635, 0.324, 0.9635, 0.3149, 0.9726, 0.324, 0.8351, 0.224, 0.8274, 0.224, 0.8312, 0.2201, 0.9615, 0.3149, 0.9615, 0.324, 0.9524, 0.324, 0.876, 0.2385, 0.8851, 0.2385, 0.876, 0.2476, 0.8851, 0.2365, 0.876, 0.2365, 0.876, 0.2274, 0.8365, 0.2149, 0.8365, 0.2226, 0.8326, 0.2188, 0.8885, 0.249, 0.8885, 0.2399, 0.8976, 0.249, 0.7274, 0.324, 0.749, 0.3024, 0.749, 0.324, 0.749, 0.326, 0.749, 0.3476, 0.7274, 0.326, 0.724, 0.3226, 0.7024, 0.301, 0.724, 0.301, 0.8635, 0.2197, 0.8664, 0.2197, 0.8635, 0.2226, 0.9428, 0.2086, 0.9428, 0.2115, 0.9399, 0.2115, 0.949, 0.2024, 0.949, 0.2053, 0.9461, 0.2053, 0.949, 0.2072, 0.949, 0.2101, 0.9461, 0.2072, 0.8664, 0.2178, 0.8635, 0.2178, 0.8635, 0.2149, 0.9476, 0.351, 0.9375, 0.3611, 0.9274, 0.351, 0.924, 0.2178, 0.9211, 0.2178, 0.924, 0.2149, 0.949, 0.2178, 0.9461, 0.2178, 0.949, 0.2149, 0.8697, 0.224, 0.8697, 0.2211, 0.8726, 0.224, 0.5764, 0.375, 0.599, 0.3524, 0.599, 0.3976, 0.926, 0.3726, 0.926, 0.3524, 0.9361, 0.3625, 0.8865, 0.2399, 0.8865, 0.249, 0.8774, 0.249, 0.8635, 0.249, 0.8635, 0.2399, 0.8726, 0.249, 0.8399, 0.2115, 0.8438, 0.2076, 0.8476, 0.2115, 0.849, 0.2024, 0.849, 0.2101, 0.8451, 0.2062, 0.8803, 0.2086, 0.8803, 0.2115, 0.8774, 0.2115, 0.849, 0.2226, 0.8451, 0.2188, 0.849, 0.2149, 0.8399, 0.2135, 0.8476, 0.2135, 0.8438, 0.2174, 0.9125, 0.3861, 0.9024, 0.376, 0.9226, 0.376, 0.901, 0.3774, 0.9111, 0.3875, 0.901, 0.3976, 0.726, 0.3226, 0.726, 0.301, 0.7476, 0.301, 0.774, 0.301, 0.774, 0.3226, 0.7524, 0.301, 0.8399, 0.2365, 0.8438, 0.2326, 0.8476, 0.2365, 0.8615, 0.249, 0.8524, 0.249, 0.8615, 0.2399, 0.8649, 0.2365, 0.874, 0.2274, 0.874, 0.2365, 0.849, 0.2274, 0.849, 0.2351, 0.8451, 0.2312, 0.849, 0.2399, 0.849, 0.2476, 0.8451, 0.2437, 0.8615, 0.2274, 0.8615, 0.2303, 0.8586, 0.2303, 0.901, 0.3524, 0.9111, 0.3625, 0.901, 0.3726, 0.9125, 0.3639, 0.9226, 0.374, 0.9024, 0.374, 0.9125, 0.3361, 0.9024, 0.326, 0.9226, 0.326, 0.901, 0.3274, 0.9111, 0.3375, 0.901, 0.3476, 0.9111, 0.3125, 0.901, 0.3226, 0.901, 0.3024, 0.9226, 0.324, 0.9024, 0.324, 0.9125, 0.3139, 0.926, 0.3274, 0.9361, 0.3375, 0.926, 0.3476, 0.9375, 0.3389, 0.9476, 0.349, 0.9274, 0.349, 0.9125, 0.3389, 0.9226, 0.349, 0.9024, 0.349, 0.924, 0.3476, 0.9139, 0.3375, 0.924, 0.3274, 0.8586, 0.2322, 0.8615, 0.2322, 0.8615, 0.2351, 0.8553, 0.226, 0.8553, 0.2289, 0.8524, 0.226, 0.8649, 0.2385, 0.874, 0.2385, 0.874, 0.2476, 0.924, 0.2197, 0.924, 0.2226, 0.9211, 0.2197, 0.9149, 0.2135, 0.9178, 0.2135, 0.9178, 0.2164, 0.9197, 0.2164, 0.9197, 0.2135, 0.9226, 0.2135, 0.9086, 0.2053, 0.9115, 0.2024, 0.9115, 0.2053, 0.9115, 0.2101, 0.9086, 0.2072, 0.9115, 0.2072, 0.9024, 0.201, 0.9053, 0.201, 0.9053, 0.2039, 0.9101, 0.201, 0.9072, 0.2039, 0.9072, 0.201, 0.9149, 0.201, 0.9178, 0.201, 0.9178, 0.2039, 0.9197, 0.2039, 0.9197, 0.201, 0.9226, 0.201, 0.9164, 0.2072, 0.9135, 0.2101, 0.9135, 0.2072, 0.9461, 0.2197, 0.949, 0.2197, 0.949, 0.2226, 0.9164, 0.2053, 0.9135, 0.2053, 0.9135, 0.2024, 0.9336, 0.2053, 0.9365, 0.2024, 0.9365, 0.2053, 0.8976, 0.224, 0.8885, 0.224, 0.8885, 0.2149, 0.8774, 0.224, 0.8865, 0.2149, 0.8865, 0.224, 0.8899, 0.2115, 0.899, 0.2024, 0.899, 0.2115, 0.8899, 0.2135, 0.899, 0.2135, 0.899, 0.2226, 0.8438, 0.2424, 0.8399, 0.2385, 0.8476, 0.2385, 0.9625, 0.3861, 0.9524, 0.376, 0.9726, 0.376, 0.951, 0.3774, 0.9611, 0.3875, 0.951, 0.3976, 0.9336, 0.2072, 0.9365, 0.2072, 0.9365, 0.2101, 0.9303, 0.201, 0.9303, 0.2039, 0.9274, 0.201, 0.9322, 0.201, 0.9351, 0.201, 0.9322, 0.2039, 0.9399, 0.201, 0.9428, 0.201, 0.9428, 0.2039, 0.9885, 0.2053, 0.9885, 0.2024, 0.9914, 0.2053, 0.9447, 0.2039, 0.9447, 0.201, 0.9476, 0.201, 0.9774, 0.2135, 0.9803, 0.2135, 0.9803, 0.2164, 0.9385, 0.2072, 0.9414, 0.2072, 0.9385, 0.2101, 0.9414, 0.2053, 0.9385, 0.2053, 0.9385, 0.2024, 0.9303, 0.2135, 0.9303, 0.2164, 0.9274, 0.2135, 0.9322, 0.2164, 0.9322, 0.2135, 0.9351, 0.2135, 0.926, 0.2197, 0.9289, 0.2197, 0.926, 0.2226, 0.9289, 0.2178, 0.926, 0.2178, 0.926, 0.2149, 0.926, 0.2072, 0.9289, 0.2072, 0.926, 0.2101, 0.9289, 0.2053, 0.926, 0.2053, 0.926, 0.2024, 0.575, 0.3736, 0.5524, 0.351, 0.5976, 0.351, 0.9322, 0.2115, 0.9322, 0.2086, 0.9351, 0.2115, 0.776, 0.3226, 0.776, 0.301, 0.7976, 0.301, 0.7726, 0.326, 0.751, 0.3476, 0.751, 0.326, 0.751, 0.324, 0.751, 0.3024, 0.7726, 0.324, 0.951, 0.3726, 0.951, 0.3524, 0.9611, 0.3625, 0.9428, 0.2164, 0.9399, 0.2135, 0.9428, 0.2135, 0.9476, 0.2135, 0.9447, 0.2164, 0.9447, 0.2135, 0.9447, 0.2336, 0.9476, 0.2365, 0.9447, 0.2365, 0.9428, 0.2365, 0.9399, 0.2365, 0.9428, 0.2336, 0.8678, 0.224, 0.8649, 0.224, 0.8678, 0.2211, 0.949, 0.2303, 0.9461, 0.2303, 0.949, 0.2274, 0.8326, 0.2312, 0.8365, 0.2274, 0.8365, 0.2351, 0.8572, 0.226, 0.8601, 0.226, 0.8572, 0.2289, 0.9524, 0.374, 0.9625, 0.3639, 0.9726, 0.374, 0.976, 0.3976, 0.976, 0.3774, 0.9861, 0.3875, 0.8351, 0.226, 0.8312, 0.2299, 0.8274, 0.226, 0.899, 0.2365, 0.8899, 0.2365, 0.899, 0.2274, 0.899, 0.2476, 0.8899, 0.2385, 0.899, 0.2385, 0.8438, 0.2299, 0.8399, 0.226, 0.8476, 0.226, 0.8424, 0.2312, 0.8385, 0.2351, 0.8385, 0.2274, 0.8649, 0.226, 0.8678, 0.226, 0.8678, 0.2289, 0.8865, 0.226, 0.8865, 0.2351, 0.8774, 0.226, 0.9875, 0.3889, 0.9976, 0.399, 0.9774, 0.399, 0.676, 0.249, 0.676, 0.2274, 0.6976, 0.249, 0.999, 0.5024, 0.999, 0.549, 0.9524, 0.549, 0.9726, 0.399, 0.9524, 0.399, 0.9625, 0.3889, 0.549, 0.3476, 0.5264, 0.325, 0.549, 0.3024, 0.9639, 0.3875, 0.974, 0.3774, 0.974, 0.3976, 0.5476, 0.301, 0.525, 0.3236, 0.5024, 0.301, 0.8226, 0.2115, 0.8149, 0.2115, 0.8187, 0.2076, 0.8885, 0.2351, 0.8885, 0.226, 0.8976, 0.226, 0.9361, 0.3875, 0.926, 0.3976, 0.926, 0.3774, 0.9476, 0.399, 0.9274, 0.399, 0.9375, 0.3889, 0.674, 0.2274, 0.674, 0.249, 0.6524, 0.249, 0.699, 0.224, 0.6774, 0.224, 0.699, 0.2024, 0.9303, 0.2115, 0.9274, 0.2115, 0.9303, 0.2086, 0.575, 0.3236, 0.5524, 0.301, 0.5976, 0.301, 0.6774, 0.226, 0.699, 0.226, 0.699, 0.2476, 0.699, 0.2524, 0.699, 0.274, 0.6774, 0.274, 0.699, 0.276, 0.699, 0.2976, 0.6774, 0.276, 0.8601, 0.224, 0.8572, 0.224, 0.8572, 0.2211, 0.9697, 0.2115, 0.9697, 0.2086, 0.9726, 0.2115, 0.9226, 0.399, 0.9024, 0.399, 0.9125, 0.3889, 0.949, 0.2351, 0.9461, 0.2322, 0.949, 0.2322, 0.9461, 0.2428, 0.949, 0.2399, 0.949, 0.2428, 0.8553, 0.224, 0.8524, 0.224, 0.8553, 0.2211, 0.949, 0.2447, 0.949, 0.2476, 0.9461, 0.2447, 0.551, 0.3476, 0.551, 0.3024, 0.5736, 0.325, 0.9649, 0.2115, 0.9678, 0.2086, 0.9678, 0.2115, 0.674, 0.251, 0.674, 0.2726, 0.6524, 0.251, 0.6976, 0.251, 0.676, 0.2726, 0.676, 0.251, 0.649, 0.2024, 0.649, 0.224, 0.6274, 0.224, 0.8615, 0.2149, 0.8615, 0.2178, 0.8586, 0.2178, 0.299, 0.4024, 0.299, 0.4976, 0.2514, 0.45, 0.9139, 0.3875, 0.924, 0.3774, 0.924, 0.3976, 0.9428, 0.2385, 0.9428, 0.2414, 0.9399, 0.2385, 0.9447, 0.2385, 0.9476, 0.2385, 0.9447, 0.2414, 0.9365, 0.2303, 0.9336, 0.2303, 0.9365, 0.2274, 0.8615, 0.2226, 0.8586, 0.2197, 0.8615, 0.2197, 0.9414, 0.2197, 0.9385, 0.2226, 0.9385, 0.2197, 0.9365, 0.2351, 0.9336, 0.2322, 0.9365, 0.2322, 0.4524, 0.249, 0.475, 0.2264, 0.4976, 0.249, 0.824, 0.2024, 0.824, 0.2101, 0.8201, 0.2062, 0.4764, 0.225, 0.499, 0.2024, 0.499, 0.2476, 0.8697, 0.226, 0.8726, 0.226, 0.8697, 0.2289, 0.824, 0.2226, 0.8201, 0.2188, 0.824, 0.2149, 0.8664, 0.2322, 0.8635, 0.2351, 0.8635, 0.2322, 0.8664, 0.2303, 0.8635, 0.2303, 0.8635, 0.2274, 0.499, 0.2976, 0.4764, 0.275, 0.499, 0.2524, 0.999, 0.5976, 0.9524, 0.551, 0.999, 0.551, 0.8524, 0.2385, 0.8553, 0.2385, 0.8553, 0.2414, 0.9024, 0.501, 0.949, 0.501, 0.949, 0.5476, 0.475, 0.2736, 0.4524, 0.251, 0.4976, 0.251, 0.8572, 0.2385, 0.8601, 0.2385, 0.8572, 0.2414, 0.851, 0.2476, 0.851, 0.2447, 0.8539, 0.2447, 0.8149, 0.2135, 0.8226, 0.2135, 0.8187, 0.2174, 0.8076, 0.2062, 0.8115, 0.2024, 0.8115, 0.2101, 0.9274, 0.374, 0.9375, 0.3639, 0.9476, 0.374, 0.949, 0.3524, 0.949, 0.3726, 0.9389, 0.3625, 0.8024, 0.201, 0.8101, 0.201, 0.8062, 0.2049, 0.949, 0.3774, 0.949, 0.3976, 0.9389, 0.3875, 0.9476, 0.376, 0.9375, 0.3861, 0.9274, 0.376, 0.8524, 0.376, 0.8726, 0.376, 0.8625, 0.3861, 0.851, 0.3774, 0.8611, 0.3875, 0.851, 0.3976, 0.851, 0.3524, 0.8611, 0.3625, 0.851, 0.3726, 0.8726, 0.374, 0.8524, 0.374, 0.8625, 0.3639, 0.8539, 0.2428, 0.851, 0.2428, 0.851, 0.2399, 0.8149, 0.201, 0.8226, 0.201, 0.8187, 0.2049, 0.8135, 0.2024, 0.8174, 0.2062, 0.8135, 0.2101, 0.876, 0.3976, 0.876, 0.3774, 0.8861, 0.3875, 0.8774, 0.399, 0.8875, 0.3889, 0.8976, 0.399, 0.8625, 0.3889, 0.8726, 0.399, 0.8524, 0.399, 0.8639, 0.3875, 0.874, 0.3774, 0.874, 0.3976, 0.8326, 0.2062, 0.8365, 0.2024, 0.8365, 0.2101, 0.8312, 0.2049, 0.8274, 0.201, 0.8351, 0.201, 0.826, 0.3774, 0.8361, 0.3875, 0.826, 0.3976, 0.8476, 0.399, 0.8274, 0.399, 0.8375, 0.3889, 0.8226, 0.399, 0.8024, 0.399, 0.8125, 0.3889, 0.824, 0.3976, 0.8139, 0.3875, 0.824, 0.3774, 0.9822, 0.2164, 0.9822, 0.2135, 0.9851, 0.2135, 0.976, 0.2226, 0.976, 0.2197, 0.9789, 0.2197, 0.976, 0.2149, 0.9789, 0.2178, 0.976, 0.2178, 0.976, 0.2101, 0.976, 0.2072, 0.9789, 0.2072, 0.976, 0.2024, 0.9789, 0.2053, 0.976, 0.2053, 0.9851, 0.2115, 0.9822, 0.2115, 0.9822, 0.2086, 0.9774, 0.2115, 0.9803, 0.2086, 0.9803, 0.2115, 0.9615, 0.2274, 0.9615, 0.2303, 0.9586, 0.2303, 0.9615, 0.2351, 0.9586, 0.2322, 0.9615, 0.2322, 0.9524, 0.226, 0.9553, 0.226, 0.9553, 0.2289, 0.9601, 0.226, 0.9572, 0.2289, 0.9572, 0.226, 0.974, 0.2024, 0.974, 0.2053, 0.9711, 0.2053, 0.974, 0.2101, 0.9711, 0.2072, 0.974, 0.2072, 0.974, 0.2149, 0.974, 0.2178, 0.9711, 0.2178, 0.974, 0.2226, 0.9711, 0.2197, 0.974, 0.2197, 0.9678, 0.2289, 0.9649, 0.226, 0.9678, 0.226, 0.9678, 0.2135, 0.9678, 0.2164, 0.9649, 0.2135, 0.9697, 0.2164, 0.9697, 0.2135, 0.9726, 0.2135, 0.9697, 0.226, 0.9726, 0.226, 0.9697, 0.2289, 0.9615, 0.2024, 0.9615, 0.2053, 0.9586, 0.2053, 0.9635, 0.2351, 0.9635, 0.2322, 0.9664, 0.2322, 0.9635, 0.2303, 0.9635, 0.2274, 0.9664, 0.2303, 0.9553, 0.2385, 0.9553, 0.2414, 0.9524, 0.2385, 0.9572, 0.2414, 0.9572, 0.2385, 0.9601, 0.2385, 0.951, 0.2447, 0.9539, 0.2447, 0.951, 0.2476, 0.9539, 0.2428, 0.951, 0.2428, 0.951, 0.2399, 0.9615, 0.2072, 0.9615, 0.2101, 0.9586, 0.2072, 0.951, 0.2351, 0.951, 0.2322, 0.9539, 0.2322, 0.9524, 0.201, 0.9553, 0.201, 0.9553, 0.2039, 0.9572, 0.201, 0.9601, 0.201, 0.9572, 0.2039, 0.951, 0.2303, 0.951, 0.2274, 0.9539, 0.2303, 0.9649, 0.201, 0.9678, 0.201, 0.9678, 0.2039, 0.9601, 0.2365, 0.9572, 0.2365, 0.9572, 0.2336, 0.9697, 0.201, 0.9726, 0.201, 0.9697, 0.2039, 0.9635, 0.2101, 0.9635, 0.2072, 0.9664, 0.2072, 0.9664, 0.2053, 0.9635, 0.2053, 0.9635, 0.2024, 0.9865, 0.2053, 0.9836, 0.2053, 0.9865, 0.2024, 0.9553, 0.2365, 0.9524, 0.2365, 0.9553, 0.2336, 0.9836, 0.2072, 0.9865, 0.2072, 0.9865, 0.2101, 0.8375, 0.3639, 0.8476, 0.374, 0.8274, 0.374, 0.849, 0.3726, 0.8389, 0.3625, 0.849, 0.3524, 0.8389, 0.3875, 0.849, 0.3774, 0.849, 0.3976, 0.8274, 0.376, 0.8476, 0.376, 0.8375, 0.3861, 0.8861, 0.3375, 0.876, 0.3476, 0.876, 0.3274, 0.8976, 0.349, 0.8774, 0.349, 0.8875, 0.3389, 0.8726, 0.349, 0.8524, 0.349, 0.8625, 0.3389, 0.874, 0.3274, 0.874, 0.3476, 0.8639, 0.3375, 0.8976, 0.274, 0.8885, 0.274, 0.8885, 0.2649, 0.449, 0.2024, 0.449, 0.2476, 0.4264, 0.225, 0.4024, 0.201, 0.4476, 0.201, 0.425, 0.2236, 0.8774, 0.324, 0.8875, 0.3139, 0.8976, 0.324, 0.8865, 0.2649, 0.8865, 0.274, 0.8774, 0.274, 0.8399, 0.201, 0.8476, 0.201, 0.8438, 0.2049, 0.6274, 0.226, 0.649, 0.226, 0.649, 0.2476, 0.624, 0.2226, 0.6024, 0.201, 0.624, 0.201, 0.951, 0.5476, 0.951, 0.501, 0.9976, 0.501, 0.899, 0.3024, 0.899, 0.3226, 0.8889, 0.3125, 0.4976, 0.201, 0.475, 0.2236, 0.4524, 0.201, 0.899, 0.3274, 0.899, 0.3476, 0.8889, 0.3375, 0.6476, 0.201, 0.626, 0.2226, 0.626, 0.201, 0.4736, 0.225, 0.451, 0.2476, 0.451, 0.2024, 0.5264, 0.225, 0.549, 0.2024, 0.549, 0.2476, 0.5476, 0.201, 0.525, 0.2236, 0.5024, 0.201, 0.899, 0.4024, 0.899, 0.449, 0.8524, 0.449, 0.899, 0.451, 0.899, 0.4976, 0.8524, 0.451, 0.849, 0.401, 0.849, 0.4476, 0.8024, 0.401, 0.851, 0.401, 0.8976, 0.401, 0.851, 0.4476, 0.9024, 0.401, 0.949, 0.401, 0.949, 0.4476, 0.5524, 0.201, 0.5976, 0.201, 0.575, 0.2236, 0.5736, 0.225, 0.551, 0.2476, 0.551, 0.2024, 0.951, 0.401, 0.9976, 0.401, 0.951, 0.4476, 0.5024, 0.251, 0.5476, 0.251, 0.525, 0.2736, 0.901, 0.451, 0.9476, 0.451, 0.901, 0.4976, 0.9476, 0.449, 0.901, 0.449, 0.901, 0.4024, 0.04902, 0.3476, 0.002358, 0.301, 0.04902, 0.301, 0.05098, 0.3476, 0.05098, 0.301, 0.09764, 0.301, 0.0009766, 0.3976, 0.0009766, 0.351, 0.04764, 0.351, 0.2024, 0.401, 0.2976, 0.401, 0.25, 0.4486, 0.501, 0.2524, 0.5236, 0.275, 0.501, 0.2976, 0.0009766, 0.3024, 0.04764, 0.349, 0.0009766, 0.349, 0.0009766, 0.2976, 0.0009766, 0.251, 0.04764, 0.251, 0.0009766, 0.249, 0.0009766, 0.2024, 0.04764, 0.249, 0.05098, 0.2524, 0.09764, 0.299, 0.05098, 0.299, 0.04902, 0.2524, 0.04902, 0.299, 0.002358, 0.299, 0.101, 0.351, 0.1476, 0.351, 0.101, 0.3976, 0.101, 0.349, 0.101, 0.3024, 0.1476, 0.349, 0.151, 0.3524, 0.1976, 0.399, 0.151, 0.399, 0.149, 0.3524, 0.149, 0.399, 0.1024, 0.399, 0.05098, 0.3524, 0.09764, 0.399, 0.05098, 0.399, 0.501, 0.2024, 0.5236, 0.225, 0.501, 0.2476, 0.04902, 0.399, 0.002358, 0.399, 0.04902, 0.3524, 0.899, 0.2615, 0.8899, 0.2615, 0.899, 0.2524, 0.8774, 0.326, 0.8976, 0.326, 0.8875, 0.3361, 0.8976, 0.374, 0.8774, 0.374, 0.8875, 0.3639, 0.8889, 0.3625, 0.899, 0.3524, 0.899, 0.3726, 0.8889, 0.3875, 0.899, 0.3774, 0.899, 0.3976, 0.8875, 0.3861, 0.8774, 0.376, 0.8976, 0.376, 0.874, 0.3726, 0.8639, 0.3625, 0.874, 0.3524, 0.674, 0.201, 0.674, 0.2226, 0.6524, 0.201, 0.8524, 0.351, 0.8726, 0.351, 0.8625, 0.3611, 0.5476, 0.249, 0.5024, 0.249, 0.525, 0.2264, 0.649, 0.3024, 0.649, 0.3476, 0.6264, 0.325, 0.05236, 0.349, 0.09902, 0.3024, 0.09902, 0.349, 0.09902, 0.3976, 0.05236, 0.351, 0.09902, 0.351, 0.1976, 0.299, 0.151, 0.299, 0.151, 0.2524, 0.1024, 0.299, 0.149, 0.2524, 0.149, 0.299, 0.1524, 0.249, 0.199, 0.2024, 0.199, 0.249, 0.199, 0.251, 0.199, 0.2976, 0.1524, 0.251, 0.625, 0.3236, 0.6024, 0.301, 0.6476, 0.301, 0.6524, 0.301, 0.6976, 0.301, 0.675, 0.3236, 0.651, 0.3476, 0.651, 0.3024, 0.6736, 0.325, 0.1524, 0.349, 0.199, 0.3024, 0.199, 0.349, 0.1524, 0.351, 0.199, 0.351, 0.199, 0.3976, 0.149, 0.3476, 0.1024, 0.301, 0.149, 0.301, 0.151, 0.3476, 0.151, 0.301, 0.1976, 0.301, 0.09902, 0.2024, 0.09902, 0.249, 0.05236, 0.249, 0.09902, 0.251, 0.09902, 0.2976, 0.05236, 0.251, 0.002358, 0.201, 0.04902, 0.201, 0.04902, 0.2476, 0.09764, 0.201, 0.05098, 0.2476, 0.05098, 0.201, 0.149, 0.201, 0.149, 0.2476, 0.1024, 0.201, 0.151, 0.201, 0.1976, 0.201, 0.151, 0.2476, 0.1476, 0.251, 0.101, 0.2976, 0.101, 0.251, 0.1476, 0.249, 0.101, 0.249, 0.101, 0.2024, 0.249, 0.3476, 0.2024, 0.301, 0.249, 0.301, 0.251, 0.301, 0.2976, 0.301, 0.251, 0.3476, 0.6024, 0.351, 0.6476, 0.351, 0.625, 0.3736, 0.201, 0.351, 0.2476, 0.351, 0.201, 0.3976, 0.201, 0.349, 0.201, 0.3024, 0.2476, 0.349, 0.201, 0.2976, 0.201, 0.251, 0.2476, 0.251, 0.201, 0.2024, 0.2476, 0.249, 0.201, 0.249, 0.676, 0.2226, 0.676, 0.201, 0.6976, 0.201, 0.651, 0.2476, 0.651, 0.226, 0.6726, 0.226, 0.651, 0.2024, 0.6726, 0.224, 0.651, 0.224, 0.8976, 0.351, 0.8875, 0.3611, 0.8774, 0.351, 0.876, 0.3726, 0.876, 0.3524, 0.8861, 0.3625, 0.9625, 0.2861, 0.9524, 0.276, 0.9726, 0.276, 0.951, 0.2976, 0.951, 0.2774, 0.9611, 0.2875, 0.749, 0.224, 0.7274, 0.224, 0.749, 0.2024, 0.951, 0.2726, 0.951, 0.2524, 0.9611, 0.2625, 0.9625, 0.2639, 0.9726, 0.274, 0.9524, 0.274, 0.976, 0.2976, 0.976, 0.2774, 0.9861, 0.2875, 0.9875, 0.2889, 0.9976, 0.299, 0.9774, 0.299, 0.749, 0.2476, 0.7274, 0.226, 0.749, 0.226, 0.9625, 0.2889, 0.9726, 0.299, 0.9524, 0.299, 0.974, 0.2774, 0.974, 0.2976, 0.9639, 0.2875, 0.9361, 0.2875, 0.926, 0.2976, 0.926, 0.2774, 0.9476, 0.299, 0.9274, 0.299, 0.9375, 0.2889, 0.9125, 0.2889, 0.9226, 0.299, 0.9024, 0.299, 0.9139, 0.2875, 0.924, 0.2774, 0.924, 0.2976, 0.724, 0.2226, 0.7024, 0.201, 0.724, 0.201, 0.9375, 0.2639, 0.9476, 0.274, 0.9274, 0.274, 0.949, 0.2524, 0.949, 0.2726, 0.9389, 0.2625, 0.726, 0.201, 0.7476, 0.201, 0.726, 0.2226, 0.949, 0.2976, 0.9389, 0.2875, 0.949, 0.2774, 0.9274, 0.276, 0.9476, 0.276, 0.9375, 0.2861, 0.9861, 0.2375, 0.976, 0.2476, 0.976, 0.2274, 0.9976, 0.249, 0.9774, 0.249, 0.9875, 0.2389, 0.9625, 0.2389, 0.9726, 0.249, 0.9524, 0.249, 0.9639, 0.2375, 0.974, 0.2274, 0.974, 0.2476, 0.9976, 0.224, 0.9774, 0.224, 0.9875, 0.2139, 0.8899, 0.2635, 0.899, 0.2635, 0.899, 0.2726, 0.999, 0.2024, 0.999, 0.2226, 0.9889, 0.2125, 0.999, 0.2274, 0.999, 0.2476, 0.9889, 0.2375, 0.899, 0.2774, 0.899, 0.2865, 0.8899, 0.2865, 0.9875, 0.2361, 0.9774, 0.226, 0.9976, 0.226, 0.9875, 0.2639, 0.9976, 0.274, 0.9774, 0.274, 0.999, 0.2524, 0.999, 0.2726, 0.9889, 0.2625, 0.999, 0.2774, 0.999, 0.2976, 0.9889, 0.2875, 0.8424, 0.2062, 0.8385, 0.2101, 0.8385, 0.2024, 0.8312, 0.2174, 0.8274, 0.2135, 0.8351, 0.2135, 0.826, 0.2149, 0.8299, 0.2188, 0.826, 0.2226, 0.9976, 0.276, 0.9875, 0.2861, 0.9774, 0.276, 0.974, 0.2524, 0.974, 0.2726, 0.9639, 0.2625, 0.851, 0.2351, 0.851, 0.2322, 0.8539, 0.2322, 0.8299, 0.2062, 0.826, 0.2101, 0.826, 0.2024, 0.8274, 0.2115, 0.8312, 0.2076, 0.8351, 0.2115, 0.8649, 0.2115, 0.8687, 0.2076, 0.8726, 0.2115, 0.774, 0.201, 0.774, 0.2226, 0.7524, 0.201, 0.776, 0.2226, 0.776, 0.201, 0.7976, 0.201, 0.9625, 0.2611, 0.9524, 0.251, 0.9726, 0.251, 0.9976, 0.251, 0.9875, 0.2611, 0.9774, 0.251, 0.8899, 0.2885, 0.899, 0.2885, 0.899, 0.2976, 0.8865, 0.276, 0.8865, 0.2851, 0.8774, 0.276, 0.8976, 0.276, 0.8885, 0.2851, 0.8885, 0.276, 0.8649, 0.2615, 0.874, 0.2524, 0.874, 0.2615, 0.9861, 0.2625, 0.976, 0.2726, 0.976, 0.2524, 0.874, 0.2024, 0.874, 0.2101, 0.8701, 0.2062, 0.9861, 0.3375, 0.976, 0.3476, 0.976, 0.3274, 0.9774, 0.349, 0.9875, 0.3389, 0.9976, 0.349, 0.874, 0.2226, 0.8701, 0.2188, 0.874, 0.2149, 0.8726, 0.2135, 0.8687, 0.2174, 0.8649, 0.2135, 0.8615, 0.2101, 0.8576, 0.2062, 0.8615, 0.2024, 0.8524, 0.201, 0.8601, 0.201, 0.8562, 0.2049, 0.9625, 0.3389, 0.9726, 0.349, 0.9524, 0.349, 0.974, 0.3274, 0.974, 0.3476, 0.9639, 0.3375, 0.9774, 0.324, 0.9875, 0.3139, 0.9976, 0.324, 0.999, 0.3024, 0.999, 0.3226, 0.9889, 0.3125, 0.8539, 0.2303, 0.851, 0.2303, 0.851, 0.2274, 0.8687, 0.2049, 0.8649, 0.201, 0.8726, 0.201, 0.8635, 0.2101, 0.8635, 0.2024, 0.8674, 0.2062, 0.751, 0.2476, 0.751, 0.226, 0.7726, 0.226, 0.751, 0.224, 0.751, 0.2024, 0.7726, 0.224, 0.874, 0.2635, 0.874, 0.2726, 0.8649, 0.2635, 0.7024, 0.251, 0.724, 0.251, 0.724, 0.2726, 0.8615, 0.251, 0.8615, 0.2601, 0.8524, 0.251, 0.8826, 0.2062, 0.8865, 0.2024, 0.8865, 0.2101, 0.9274, 0.226, 0.9303, 0.226, 0.9303, 0.2289, 0.8572, 0.2336, 0.8601, 0.2365, 0.8572, 0.2365, 0.8635, 0.2601, 0.8635, 0.251, 0.8726, 0.251, 0.999, 0.3476, 0.9889, 0.3375, 0.999, 0.3274, 0.601, 0.3976, 0.601, 0.3524, 0.6236, 0.375, 0.35, 0.4486, 0.3024, 0.401, 0.3976, 0.401, 0.2976, 0.299, 0.251, 0.299, 0.251, 0.2524, 0.6236, 0.325, 0.601, 0.3476, 0.601, 0.3024, 0.8553, 0.2336, 0.8553, 0.2365, 0.8524, 0.2365, 0.9976, 0.326, 0.9875, 0.3361, 0.9774, 0.326, 0.726, 0.251, 0.7476, 0.251, 0.726, 0.2726, 0.8851, 0.201, 0.8812, 0.2049, 0.8774, 0.201, 0.9774, 0.374, 0.9875, 0.3639, 0.9976, 0.374, 0.701, 0.276, 0.7226, 0.276, 0.701, 0.2976, 0.8937, 0.2049, 0.8899, 0.201, 0.8976, 0.201, 0.249, 0.2524, 0.249, 0.299, 0.2024, 0.299, 0.701, 0.2524, 0.7226, 0.274, 0.701, 0.274, 0.8774, 0.251, 0.8865, 0.251, 0.8865, 0.2601, 0.701, 0.2476, 0.701, 0.226, 0.7226, 0.226, 0.701, 0.2024, 0.7226, 0.224, 0.701, 0.224, 0.8885, 0.2024, 0.8924, 0.2062, 0.8885, 0.2101, 0.726, 0.2274, 0.7476, 0.249, 0.726, 0.249, 0.999, 0.3524, 0.999, 0.3726, 0.9889, 0.3625, 0.301, 0.4976, 0.301, 0.4024, 0.3486, 0.45, 0.301, 0.3976, 0.301, 0.351, 0.3476, 0.351, 0.6476, 0.349, 0.6024, 0.349, 0.625, 0.3264, 0.8885, 0.2601, 0.8885, 0.251, 0.8976, 0.251, 0.8524, 0.2135, 0.8553, 0.2135, 0.8553, 0.2164, 0.724, 0.2274, 0.724, 0.249, 0.7024, 0.249, 0.8274, 0.324, 0.849, 0.3024, 0.849, 0.324, 0.8851, 0.2135, 0.8812, 0.2174, 0.8774, 0.2135, 0.999, 0.3774, 0.999, 0.3976, 0.9889, 0.3875, 0.9774, 0.376, 0.9976, 0.376, 0.9875, 0.3861, 0.3476, 0.349, 0.301, 0.349, 0.301, 0.3024, 0.849, 0.326, 0.849, 0.3476, 0.8274, 0.326, 0.8572, 0.2164, 0.8572, 0.2135, 0.8601, 0.2135, 0.974, 0.3726, 0.9639, 0.3625, 0.974, 0.3524, 0.824, 0.301, 0.824, 0.3226, 0.8024, 0.301, 0.876, 0.2149, 0.8799, 0.2188, 0.876, 0.2226, 0.9726, 0.351, 0.9625, 0.3611, 0.9524, 0.351, 0.826, 0.301, 0.8476, 0.301, 0.826, 0.3226, 0.876, 0.2024, 0.8799, 0.2062, 0.876, 0.2101, 0.6476, 0.251, 0.625, 0.2736, 0.6024, 0.251, 0.8539, 0.2197, 0.851, 0.2226, 0.851, 0.2197, 0.351, 0.3524, 0.3976, 0.399, 0.351, 0.399, 0.9385, 0.2149, 0.9414, 0.2178, 0.9385, 0.2178, 0.851, 0.2149, 0.8539, 0.2178, 0.851, 0.2178, 0.8539, 0.2072, 0.851, 0.2101, 0.851, 0.2072, 0.4976, 0.501, 0.45, 0.5486, 0.4024, 0.501, 0.9976, 0.351, 0.9875, 0.3611, 0.9774, 0.351, 0.9322, 0.2289, 0.9322, 0.226, 0.9351, 0.226, 0.9399, 0.226, 0.9428, 0.226, 0.9428, 0.2289, 0.9774, 0.201, 0.9803, 0.201, 0.9803, 0.2039, 0.9447, 0.2211, 0.9476, 0.224, 0.9447, 0.224, 0.851, 0.2024, 0.8539, 0.2053, 0.851, 0.2053, 0.349, 0.399, 0.3024, 0.399, 0.349, 0.3524, 0.9822, 0.2039, 0.9822, 0.201, 0.9851, 0.201, 0.9899, 0.201, 0.9928, 0.201, 0.9928, 0.2039, 0.951, 0.2197, 0.9539, 0.2197, 0.951, 0.2226, 0.251, 0.3524, 0.2976, 0.399, 0.251, 0.399, 0.9447, 0.2289, 0.9447, 0.226, 0.9476, 0.226, 0.9385, 0.2351, 0.9385, 0.2322, 0.9414, 0.2322, 0.9414, 0.2303, 0.9385, 0.2303, 0.9385, 0.2274, 0.9947, 0.2039, 0.9947, 0.201, 0.9976, 0.201, 0.8524, 0.301, 0.874, 0.301, 0.874, 0.3226, 0.9428, 0.2211, 0.9428, 0.224, 0.9399, 0.224, 0.9226, 0.2115, 0.9197, 0.2115, 0.9197, 0.2086, 0.9553, 0.2164, 0.9524, 0.2135, 0.9553, 0.2135, 0.2024, 0.399, 0.249, 0.3524, 0.249, 0.399, 0.9178, 0.2086, 0.9178, 0.2115, 0.9149, 0.2115, 0.9601, 0.2135, 0.9572, 0.2164, 0.9572, 0.2135, 0.6236, 0.275, 0.601, 0.2976, 0.601, 0.2524, 0.601, 0.2024, 0.6236, 0.225, 0.601, 0.2476, 0.625, 0.2264, 0.6476, 0.249, 0.6024, 0.249, 0.9322, 0.2211, 0.9351, 0.224, 0.9322, 0.224, 0.9274, 0.224, 0.9303, 0.2211, 0.9303, 0.224, 0.9539, 0.2178, 0.951, 0.2178, 0.951, 0.2149, 0.9365, 0.2149, 0.9365, 0.2178, 0.9336, 0.2178, 0.651, 0.2524, 0.6736, 0.275, 0.651, 0.2976, 0.6524, 0.299, 0.675, 0.2764, 0.6976, 0.299, 0.9664, 0.2178, 0.9635, 0.2178, 0.9635, 0.2149, 0.9601, 0.2115, 0.9572, 0.2115, 0.9572, 0.2086, 0.951, 0.2101, 0.951, 0.2072, 0.9539, 0.2072, 0.9539, 0.2053, 0.951, 0.2053, 0.951, 0.2024, 0.9885, 0.2072, 0.9914, 0.2072, 0.9885, 0.2101, 0.6024, 0.299, 0.625, 0.2764, 0.6476, 0.299, 0.649, 0.2524, 0.649, 0.2976, 0.6264, 0.275, 0.9211, 0.2053, 0.924, 0.2024, 0.924, 0.2053, 0.924, 0.2101, 0.9211, 0.2072, 0.924, 0.2072, 0.9365, 0.2226, 0.9336, 0.2197, 0.9365, 0.2197, 0.7476, 0.351, 0.725, 0.3736, 0.7024, 0.351, 0.7236, 0.375, 0.701, 0.3976, 0.701, 0.3524, 0.9553, 0.2086, 0.9553, 0.2115, 0.9524, 0.2115, 0.9635, 0.2226, 0.9635, 0.2197, 0.9664, 0.2197, 0.8572, 0.2115, 0.8572, 0.2086, 0.8601, 0.2115, 0.9447, 0.2086, 0.9476, 0.2115, 0.9447, 0.2115, 0.701, 0.3024, 0.7236, 0.325, 0.701, 0.3476, 0.7024, 0.349, 0.725, 0.3264, 0.7476, 0.349, 0.976, 0.3524, 0.9861, 0.3625, 0.976, 0.3726, 0.09862, 0.7, 0.0009766, 0.7976, 0.0009766, 0.6024, 0.9274, 0.324, 0.9375, 0.3139, 0.9476, 0.324, 0.799, 0.7976, 0.7024, 0.701, 0.799, 0.701, 0.299, 0.3024, 0.299, 0.349, 0.2524, 0.349, 0.876, 0.3226, 0.876, 0.301, 0.8976, 0.301, 0.751, 0.3976, 0.751, 0.3524, 0.7736, 0.375, 0.7524, 0.399, 0.775, 0.3764, 0.7976, 0.399, 0.7024, 0.399, 0.725, 0.3764, 0.7476, 0.399, 0.2524, 0.351, 0.299, 0.351, 0.299, 0.3976, 0.851, 0.3476, 0.851, 0.326, 0.8726, 0.326, 0.949, 0.3226, 0.9389, 0.3125, 0.949, 0.3024, 0.1, 0.7014, 0.1976, 0.799, 0.002358, 0.799, 0.8726, 0.324, 0.851, 0.324, 0.851, 0.3024, 0.699, 0.6976, 0.6024, 0.601, 0.699, 0.601, 0.3976, 0.299, 0.351, 0.299, 0.351, 0.2524, 0.749, 0.3976, 0.7264, 0.375, 0.749, 0.3524, 0.8024, 0.351, 0.824, 0.351, 0.824, 0.3726, 0.4486, 0.55, 0.401, 0.5976, 0.401, 0.5024, 0.701, 0.601, 0.7976, 0.601, 0.701, 0.6976, 0.401, 0.4024, 0.4486, 0.45, 0.401, 0.4976, 0.45, 0.4514, 0.4976, 0.499, 0.4024, 0.499, 0.6736, 0.375, 0.651, 0.3976, 0.651, 0.3524, 0.826, 0.3726, 0.826, 0.351, 0.8476, 0.351, 0.801, 0.7976, 0.801, 0.701, 0.8976, 0.701, 0.3024, 0.299, 0.349, 0.2524, 0.349, 0.299, 0.501, 0.5024, 0.5486, 0.55, 0.501, 0.5976, 0.399, 0.249, 0.3524, 0.249, 0.399, 0.2024, 0.801, 0.3976, 0.801, 0.376, 0.8226, 0.376, 0.8553, 0.2115, 0.8524, 0.2115, 0.8553, 0.2086])
me_shape0.materials.append(mat_material0)
me_shape0.use_remesh_preserve_volume = False
me_shape0.use_remesh_preserve_attributes = False
me_shape0.use_mirror_vertex_groups = False
me_shape0.update()

# ---- objects
ob_node = bpy.data.objects.new('node', me_shape0)

# ---- transforms, parenting, visibility, modifiers, constraints
ob_node.location = (0.0, 0.0, 0.0)
ob_node.scale = (0.001052, 0.001052, 0.001052)
ob_node.lineart.crease_threshold = 0.0

# ---- collection membership
col_collection_1.objects.link(ob_node)

# ---- scene / render settings (as saved in the file)
scene.frame_start = 1; scene.frame_end = 250; scene.frame_set(1)
scene.render.engine = 'BLENDER_EEVEE_NEXT'
scene.render.resolution_percentage = 50
scene.render.dither_intensity = 0.0
scene.cycles.use_denoising = False
scene.cycles.samples = 10
scene.cycles.sampling_pattern = 'TABULATED_SOBOL'
scene.cycles.light_sampling_threshold = 0.0
scene.cycles.use_adaptive_sampling = False
scene.cycles.use_light_tree = False
scene.cycles.blur_glossy = 0.0
scene.cycles.volume_bounces = 1
scene.cycles.pixel_filter_type = 'GAUSSIAN'
scene.cycles.sample_clamp_indirect = 0.0
scene.view_settings.view_transform = 'Standard'
bpy.context.view_layer.update()

# ---- added for rendering (the .blend has no active camera and no usable light): camera, sun
cam_auto = bpy.data.cameras.new('AutoCamera')
cam_auto.lens = 50.0
cam_auto.sensor_width = 36.0
cam_auto.clip_end = 1000.0
ob_auto_camera = bpy.data.objects.new('AutoCamera', cam_auto)
scene.collection.objects.link(ob_auto_camera)
ob_auto_camera.location = (0.217602, -0.298705, 0.178681)
ob_auto_camera.rotation_euler = (1.09748, -7.21219e-08, 0.694738)
scene.camera = ob_auto_camera
light_auto_sun = bpy.data.lights.new('AutoSun', 'SUN')
light_auto_sun.energy = 3.0
light_auto_sun.angle = 0.0523599
ob_auto_sun = bpy.data.objects.new('AutoSun', light_auto_sun)
scene.collection.objects.link(ob_auto_sun)
ob_auto_sun.rotation_euler = (0.872665, 0.174533, 0.523599)
bpy.context.view_layer.update()
